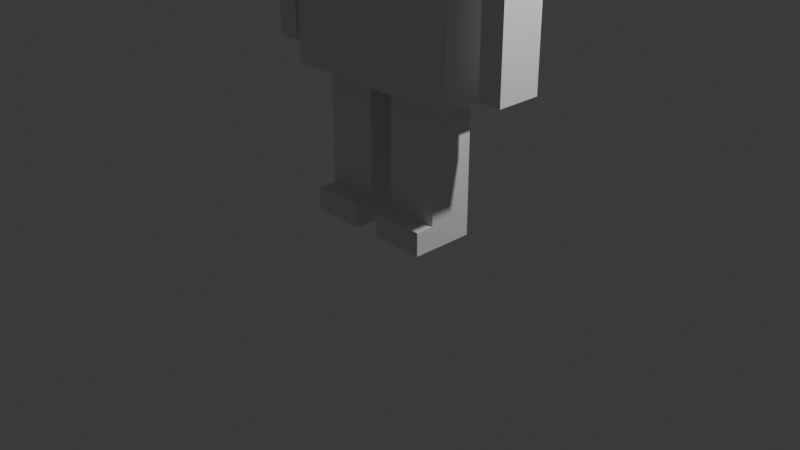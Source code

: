 # Source: DotRobotModelBackup.blend  (saved by Blender 4.0.36; exported with 4.5.12 LTS)
import bpy
from mathutils import Matrix  # noqa: F401  (used for matrix-valued properties, if any)

bpy.ops.wm.read_factory_settings(use_empty=True)
scene = bpy.context.scene
scene.name = 'Scene'

# ---- collections
col_collection = bpy.data.collections.new('Collection'); scene.collection.children.link(col_collection)

# ---- materials (node trees are filled in below, after node groups)
mat_material = bpy.data.materials.new('Material')
mat_material.alpha_threshold = 0.0
mat_material.use_transparent_shadow = False
mat_material.roughness = 0.5
mat_material.line_color = (0.0, 0.0, 0.0, 1.0)

# ---- material node trees
mat_material.use_nodes = True; mat_material.node_tree.nodes.clear()
_N = mat_material.node_tree.nodes; _L = mat_material.node_tree.links
n0 = _N.new('ShaderNodeOutputMaterial'); n0.name = 'Material Output'; n0.location = (300, 300)
n1 = _N.new('ShaderNodeBsdfPrincipled'); n1.name = 'Principled BSDF'; n1.location = (10, 300)
n1.inputs[3].default_value = 1.45
_L.new(n1.outputs[0], n0.inputs[0])
n0.is_active_output = True

# ---- world
world_world = bpy.data.worlds.new('World'); scene.world = world_world
world_world.use_nodes = True; world_world.node_tree.nodes.clear()
_N = world_world.node_tree.nodes; _L = world_world.node_tree.links
n0 = _N.new('ShaderNodeOutputWorld'); n0.name = 'World Output'; n0.location = (300, 300)
n1 = _N.new('ShaderNodeBackground'); n1.name = 'Background'; n1.location = (10, 300)
n1.inputs[0].default_value = (0.05088, 0.05088, 0.05088, 1.0)
_L.new(n1.outputs[0], n0.inputs[0])
n0.is_active_output = True
world_world.color = (0.05088, 0.05088, 0.05088)
world_world.use_sun_shadow = False
world_world.sun_shadow_jitter_overblur = 0.0

# ---- cameras
cam_camera = bpy.data.cameras.new('Camera')
cam_camera.clip_end = 100.0
cam_camera.ortho_scale = 7.314

# ---- lights
light_light = bpy.data.lights.new('Light', 'POINT')
light_light.transmission_factor = 0.0
light_light.use_soft_falloff = False
light_light.energy = 1000.0
light_light.shadow_soft_size = 0.1
light_light.shadow_maximum_resolution = 0.006
light_light.use_absolute_resolution = True

# ---- meshes
me_cube = bpy.data.meshes.new('Cube')
me_cube.from_pydata([(1.0, 0.4, 3.5), (1.0, 0.4, 1.5), (1.0, -0.4, 3.5), (1.0, -0.4, 1.5), (-1.0, 0.4, 3.5), (-1.0, 0.4, 1.5), (-1.0, -0.4, 3.5), (-1.0, -0.4, 1.5), (0.2, -0.16, 3.6), (-0.2, -0.16, 3.6), (0.2, 0.16, 3.6), (-0.2, 0.16, 3.6), (0.2, -0.16, 3.9), (-0.2, -0.16, 3.9), (0.2, 0.16, 3.9), (-0.2, 0.16, 3.9), (0.4, -0.32, 4.0), (-0.4, -0.32, 4.0), (0.4, 0.32, 4.0), (-0.4, 0.32, 4.0), (0.4, -0.32, 4.5), (-0.4, -0.32, 4.5), (0.4, 0.32, 4.5), (-0.4, 0.32, 4.5), (-1.0, 0.24, 1.5), (-1.0, 0.08, 1.5), (-1.0, -0.08, 1.5), (-1.0, -0.24, 1.5), (1.0, 0.24, 3.5), (1.0, 0.08, 3.5), (1.0, -0.08, 3.5), (1.0, -0.24, 3.5), (-1.0, -0.24, 3.5), (-1.0, -0.08, 3.5), (-1.0, 0.08, 3.5), (-1.0, 0.24, 3.5), (1.0, -0.24, 1.5), (1.0, -0.08, 1.5), (1.0, 0.08, 1.5), (1.0, 0.24, 1.5), (0.2, 0.096, 3.6), (0.2, 0.032, 3.6), (0.2, -0.032, 3.6), (0.2, -0.096, 3.6), (-0.2, -0.096, 3.6), (-0.2, -0.032, 3.6), (-0.2, 0.032, 3.6), (-0.2, 0.096, 3.6), (0.2, 0.096, 3.9), (0.2, 0.032, 3.9), (0.2, -0.032, 3.9), (0.2, -0.096, 3.9), (-0.2, -0.096, 3.9), (-0.2, -0.032, 3.9), (-0.2, 0.032, 3.9), (-0.2, 0.096, 3.9), (0.4, 0.192, 4.0), (0.4, 0.064, 4.0), (0.4, -0.064, 4.0), (0.4, -0.192, 4.0), (-0.4, -0.192, 4.0), (-0.4, -0.064, 4.0), (-0.4, 0.064, 4.0), (-0.4, 0.192, 4.0), (0.4, 0.192, 4.5), (0.4, 0.064, 4.5), (0.4, -0.064, 4.5), (0.4, -0.192, 4.5), (-0.4, -0.192, 4.5), (-0.4, -0.064, 4.5), (-0.4, 0.064, 4.5), (-0.4, 0.192, 4.5), (0.7143, 0.4, 1.5), (0.4286, 0.4, 1.5), (0.1429, 0.4, 1.5), (-0.1429, 0.4, 1.5), (-0.4286, 0.4, 1.5), (-0.7143, 0.4, 1.5), (0.7143, -0.4, 3.5), (0.4286, -0.4, 3.5), (0.1429, -0.4, 3.5), (-0.1429, -0.4, 3.5), (-0.4286, -0.4, 3.5), (-0.7143, -0.4, 3.5), (-0.7143, -0.4, 1.5), (-0.4286, -0.4, 1.5), (-0.1429, -0.4, 1.5), (0.1429, -0.4, 1.5), (0.4286, -0.4, 1.5), (0.7143, -0.4, 1.5), (-0.7143, 0.4, 3.5), (-0.4286, 0.4, 3.5), (-0.1429, 0.4, 3.5), (0.1429, 0.4, 3.5), (0.4286, 0.4, 3.5), (0.7143, 0.4, 3.5), (0.1429, -0.16, 3.6), (0.08571, -0.16, 3.6), (0.02857, -0.16, 3.6), (-0.02857, -0.16, 3.6), (-0.08571, -0.16, 3.6), (-0.1429, -0.16, 3.6), (-0.1429, 0.16, 3.6), (-0.08571, 0.16, 3.6), (-0.02857, 0.16, 3.6), (0.02857, 0.16, 3.6), (0.08571, 0.16, 3.6), (0.1429, 0.16, 3.6), (0.1429, -0.16, 3.9), (0.08571, -0.16, 3.9), (0.02857, -0.16, 3.9), (-0.02857, -0.16, 3.9), (-0.08571, -0.16, 3.9), (-0.1429, -0.16, 3.9), (-0.1429, 0.16, 3.9), (-0.08571, 0.16, 3.9), (-0.02857, 0.16, 3.9), (0.02857, 0.16, 3.9), (0.08571, 0.16, 3.9), (0.1429, 0.16, 3.9), (0.2857, -0.32, 4.0), (0.1714, -0.32, 4.0), (0.05714, -0.32, 4.0), (-0.05714, -0.32, 4.0), (-0.1714, -0.32, 4.0), (-0.2857, -0.32, 4.0), (-0.2857, 0.32, 4.0), (-0.1714, 0.32, 4.0), (-0.05714, 0.32, 4.0), (0.05714, 0.32, 4.0), (0.1714, 0.32, 4.0), (0.2857, 0.32, 4.0), (0.2857, -0.32, 4.5), (0.1714, -0.32, 4.5), (0.05714, -0.32, 4.5), (-0.05714, -0.32, 4.5), (-0.1714, -0.32, 4.5), (-0.2857, -0.32, 4.5), (-0.2857, 0.32, 4.5), (-0.1714, 0.32, 4.5), (-0.05714, 0.32, 4.5), (0.05714, 0.32, 4.5), (0.1714, 0.32, 4.5), (0.2857, 0.32, 4.5), (-0.2857, 0.192, 4.5), (-0.1714, 0.192, 4.5), (-0.05714, 0.192, 4.5), (0.05714, 0.192, 4.5), (0.1714, 0.192, 4.5), (0.2857, 0.192, 4.5), (-0.2857, 0.064, 4.5), (-0.1714, 0.064, 4.5), (-0.05714, 0.064, 4.5), (0.05714, 0.064, 4.5), (0.1714, 0.064, 4.5), (0.2857, 0.064, 4.5), (-0.2857, -0.064, 4.5), (-0.1714, -0.064, 4.5), (-0.05714, -0.064, 4.5), (0.05714, -0.064, 4.5), (0.1714, -0.064, 4.5), (0.2857, -0.064, 4.5), (-0.2857, -0.192, 4.5), (-0.1714, -0.192, 4.5), (-0.05714, -0.192, 4.5), (0.05714, -0.192, 4.5), (0.1714, -0.192, 4.5), (0.2857, -0.192, 4.5), (0.7143, 0.24, 1.5), (0.4286, 0.24, 1.5), (0.1429, 0.24, 1.5), (-0.1429, 0.24, 1.5), (-0.4286, 0.24, 1.5), (-0.7143, 0.24, 1.5), (0.7143, 0.08, 1.5), (0.1429, 0.08, 1.5), (-0.1429, 0.08, 1.5), (-0.7143, 0.08, 1.5), (0.7143, -0.08, 1.5), (0.1429, -0.08, 1.5), (-0.1429, -0.08, 1.5), (-0.7143, -0.08, 1.5), (0.7143, -0.24, 1.5), (0.4286, -0.24, 1.5), (0.1429, -0.24, 1.5), (-0.1429, -0.24, 1.5), (-0.4286, -0.24, 1.5), (-0.7143, -0.24, 1.5), (0.7143, 0.24, 0.0), (0.4286, 0.24, 0.0), (0.1429, 0.24, 0.0), (-0.1429, 0.24, 0.0), (-0.4286, 0.24, 0.0), (-0.7143, 0.24, 0.0), (0.7143, 0.08, 0.0), (0.4286, 0.08, 0.0), (0.1429, 0.08, 0.0), (-0.1429, 0.08, 0.0), (-0.4286, 0.08, 0.0), (-0.7143, 0.08, 0.0), (0.7143, -0.08, 0.0), (0.4286, -0.08, 0.0), (0.1429, -0.08, 0.0), (-0.1429, -0.08, 0.0), (-0.4286, -0.08, 0.0), (-0.7143, -0.08, 0.0), (0.7143, -0.24, 0.0), (0.4286, -0.24, 0.0), (0.1429, -0.24, 0.0), (-0.1429, -0.24, 0.0), (-0.4286, -0.24, 0.0), (-0.7143, -0.24, 0.0), (-0.7143, -0.08, 0.25), (-0.7143, -0.08, 0.5), (-0.7143, -0.08, 0.75), (-0.7143, -0.08, 1.0), (-0.7143, -0.08, 1.25), (-0.1429, -0.24, 0.25), (-0.1429, -0.24, 0.5), (-0.1429, -0.24, 0.75), (-0.1429, -0.24, 1.0), (-0.1429, -0.24, 1.25), (-0.4286, -0.24, 1.25), (-0.4286, -0.24, 1.0), (-0.4286, -0.24, 0.75), (-0.4286, -0.24, 0.5), (-0.4286, -0.24, 0.25), (-0.7143, 0.08, 0.25), (-0.7143, 0.08, 0.5), (-0.7143, 0.08, 0.75), (-0.7143, 0.08, 1.0), (-0.7143, 0.08, 1.25), (-0.7143, 0.24, 0.25), (-0.7143, 0.24, 0.5), (-0.7143, 0.24, 0.75), (-0.7143, 0.24, 1.0), (-0.7143, 0.24, 1.25), (-0.4286, 0.24, 0.25), (-0.4286, 0.24, 0.5), (-0.4286, 0.24, 0.75), (-0.4286, 0.24, 1.0), (-0.4286, 0.24, 1.25), (-0.1429, 0.24, 1.25), (-0.1429, 0.24, 1.0), (-0.1429, 0.24, 0.75), (-0.1429, 0.24, 0.5), (-0.1429, 0.24, 0.25), (-0.7143, -0.24, 1.25), (-0.7143, -0.24, 1.0), (-0.7143, -0.24, 0.75), (-0.7143, -0.24, 0.5), (-0.7143, -0.24, 0.25), (-0.1429, 0.08, 1.25), (-0.1429, 0.08, 1.0), (-0.1429, 0.08, 0.75), (-0.1429, 0.08, 0.5), (-0.1429, 0.08, 0.25), (-0.1429, -0.08, 1.25), (-0.1429, -0.08, 1.0), (-0.1429, -0.08, 0.75), (-0.1429, -0.08, 0.5), (-0.1429, -0.08, 0.25), (0.7143, -0.08, 1.25), (0.7143, -0.08, 1.0), (0.7143, -0.08, 0.75), (0.7143, -0.08, 0.5), (0.7143, -0.08, 0.25), (0.1429, -0.24, 0.25), (0.1429, -0.24, 0.5), (0.1429, -0.24, 0.75), (0.1429, -0.24, 1.0), (0.1429, -0.24, 1.25), (0.1429, -0.08, 1.25), (0.1429, -0.08, 1.0), (0.1429, -0.08, 0.75), (0.1429, -0.08, 0.5), (0.1429, -0.08, 0.25), (0.7143, -0.24, 0.25), (0.7143, -0.24, 0.5), (0.7143, -0.24, 0.75), (0.7143, -0.24, 1.0), (0.7143, -0.24, 1.25), (0.4286, -0.24, 1.25), (0.4286, -0.24, 1.0), (0.4286, -0.24, 0.75), (0.4286, -0.24, 0.5), (0.4286, -0.24, 0.25), (0.7143, 0.24, 0.25), (0.7143, 0.24, 0.5), (0.7143, 0.24, 0.75), (0.7143, 0.24, 1.0), (0.7143, 0.24, 1.25), (0.7143, 0.08, 1.25), (0.7143, 0.08, 1.0), (0.7143, 0.08, 0.75), (0.7143, 0.08, 0.5), (0.7143, 0.08, 0.25), (0.4286, 0.24, 0.25), (0.4286, 0.24, 0.5), (0.4286, 0.24, 0.75), (0.4286, 0.24, 1.0), (0.4286, 0.24, 1.25), (0.1429, 0.24, 1.25), (0.1429, 0.24, 1.0), (0.1429, 0.24, 0.75), (0.1429, 0.24, 0.5), (0.1429, 0.24, 0.25), (0.1429, 0.08, 0.25), (0.1429, 0.08, 0.5), (0.1429, 0.08, 0.75), (0.1429, 0.08, 1.0), (0.1429, 0.08, 1.25), (-0.4286, -0.44, 0.25), (-0.4286, -0.44, 0.0), (0.4286, -0.44, 0.25), (0.4286, -0.44, 0.0), (0.7143, -0.44, 0.0), (0.1429, -0.44, 0.0), (-0.1429, -0.44, 0.0), (-0.7143, -0.44, 0.0), (-0.7143, -0.44, 0.25), (-0.1429, -0.44, 0.25), (0.1429, -0.44, 0.25), (0.7143, -0.44, 0.25), (1.0, 0.4, 3.214), (1.0, 0.4, 2.929), (1.0, 0.4, 2.643), (1.0, 0.4, 2.357), (1.0, 0.4, 2.071), (1.0, 0.4, 1.786), (-1.0, -0.4, 1.786), (-1.0, -0.4, 2.071), (-1.0, -0.4, 2.357), (-1.0, -0.4, 2.643), (-1.0, -0.4, 2.929), (-1.0, -0.4, 3.214), (1.0, -0.4, 3.214), (1.0, -0.4, 2.929), (1.0, -0.4, 2.643), (1.0, -0.4, 2.357), (1.0, -0.4, 2.071), (1.0, -0.4, 1.786), (-1.0, 0.4, 3.214), (-1.0, 0.4, 2.929), (-1.0, 0.4, 2.643), (-1.0, 0.4, 2.357), (-1.0, 0.4, 2.071), (-1.0, 0.4, 1.786), (1.0, 0.24, 3.214), (1.0, 0.24, 2.929), (1.0, 0.24, 2.643), (1.0, 0.24, 2.357), (1.0, 0.24, 2.071), (1.0, 0.24, 1.786), (1.0, 0.08, 3.214), (-1.25, 0.24, 2.929), (1.0, 0.08, 2.643), (1.0, 0.08, 2.357), (1.0, 0.08, 2.071), (1.0, 0.08, 1.786), (1.0, -0.08, 3.214), (-1.25, 0.24, 3.214), (1.0, -0.08, 2.643), (1.0, -0.08, 2.357), (1.0, -0.08, 2.071), (1.0, -0.08, 1.786), (1.0, -0.24, 3.214), (1.0, -0.24, 2.929), (1.0, -0.24, 2.643), (1.0, -0.24, 2.357), (1.0, -0.24, 2.071), (1.0, -0.24, 1.786), (-1.0, -0.24, 3.214), (-1.0, -0.24, 2.929), (-1.0, -0.24, 2.643), (-1.0, -0.24, 2.357), (-1.0, -0.24, 2.071), (-1.0, -0.24, 1.786), (-1.0, -0.08, 3.214), (1.5, 0.24, 2.929), (-1.0, -0.08, 2.643), (-1.0, -0.08, 2.357), (-1.0, -0.08, 2.071), (-1.0, -0.08, 1.786), (-1.0, 0.08, 3.214), (1.5, 0.24, 3.214), (-1.0, 0.08, 2.643), (-1.0, 0.08, 2.357), (-1.0, 0.08, 2.071), (-1.0, 0.08, 1.786), (-1.0, 0.24, 3.214), (-1.0, 0.24, 2.929), (-1.0, 0.24, 2.643), (-1.0, 0.24, 2.357), (-1.0, 0.24, 2.071), (-1.0, 0.24, 1.786), (-0.7143, 0.4, 3.214), (-0.7143, 0.4, 2.929), (-0.7143, 0.4, 2.643), (-0.7143, 0.4, 2.357), (-0.7143, 0.4, 2.071), (-0.7143, 0.4, 1.786), (-0.4286, 0.4, 3.214), (-0.4286, 0.4, 2.929), (-0.4286, 0.4, 2.643), (-0.4286, 0.4, 2.357), (-0.4286, 0.4, 2.071), (-0.4286, 0.4, 1.786), (-0.1429, 0.4, 3.214), (-0.1429, 0.4, 2.929), (-0.1429, 0.4, 2.643), (-0.1429, 0.4, 2.357), (-0.1429, 0.4, 2.071), (-0.1429, 0.4, 1.786), (0.1429, 0.4, 3.214), (0.1429, 0.4, 2.929), (0.1429, 0.4, 2.643), (0.1429, 0.4, 2.357), (0.1429, 0.4, 2.071), (0.1429, 0.4, 1.786), (0.4286, 0.4, 3.214), (0.4286, 0.4, 2.929), (0.4286, 0.4, 2.643), (0.4286, 0.4, 2.357), (0.4286, 0.4, 2.071), (0.4286, 0.4, 1.786), (0.7143, 0.4, 3.214), (0.7143, 0.4, 2.929), (0.7143, 0.4, 2.643), (0.7143, 0.4, 2.357), (0.7143, 0.4, 2.071), (0.7143, 0.4, 1.786), (0.7143, -0.4, 3.214), (0.7143, -0.4, 2.929), (0.7143, -0.4, 2.643), (0.7143, -0.4, 2.357), (0.7143, -0.4, 2.071), (0.7143, -0.4, 1.786), (0.4286, -0.4, 3.214), (0.4286, -0.4, 2.929), (0.4286, -0.4, 2.643), (0.4286, -0.4, 2.357), (0.4286, -0.4, 2.071), (0.4286, -0.4, 1.786), (0.1429, -0.4, 3.214), (0.1429, -0.4, 2.929), (0.1429, -0.4, 2.643), (0.1429, -0.4, 2.357), (0.1429, -0.4, 2.071), (0.1429, -0.4, 1.786), (-0.1429, -0.4, 3.214), (-0.1429, -0.4, 2.929), (-0.1429, -0.4, 2.643), (-0.1429, -0.4, 2.357), (-0.1429, -0.4, 2.071), (-0.1429, -0.4, 1.786), (-0.4286, -0.4, 3.214), (-0.4286, -0.4, 2.929), (-0.4286, -0.4, 2.643), (-0.4286, -0.4, 2.357), (-0.4286, -0.4, 2.071), (-0.4286, -0.4, 1.786), (-0.7143, -0.4, 3.214), (-0.7143, -0.4, 2.929), (-0.7143, -0.4, 2.643), (-0.7143, -0.4, 2.357), (-0.7143, -0.4, 2.071), (-0.7143, -0.4, 1.786), (-1.5, -0.24, 3.214), (-1.5, -0.24, 2.929), (-1.5, -0.24, 2.643), (-1.5, -0.08, 3.214), (-1.5, -0.08, 2.929), (-1.5, -0.08, 2.643), (-1.5, 0.08, 3.214), (-1.5, 0.08, 2.929), (-1.5, 0.08, 2.643), (-1.5, 0.24, 3.214), (-1.5, 0.24, 2.929), (-1.5, 0.24, 2.643), (1.5, 0.24, 2.643), (1.5, 0.08, 3.214), (1.5, 0.08, 2.929), (1.5, 0.08, 2.643), (1.5, -0.08, 3.214), (1.5, -0.08, 2.929), (1.5, -0.08, 2.643), (1.5, -0.24, 3.214), (1.5, -0.24, 2.929), (1.5, -0.24, 2.643), (-1.25, -0.08, 3.214), (-1.25, 0.24, 2.643), (-1.25, 0.08, 2.643), (-1.25, -0.24, 2.929), (-1.25, -0.24, 3.214), (-1.25, -0.24, 2.643), (-1.25, 0.08, 3.214), (-1.25, -0.08, 2.643), (1.25, -0.24, 2.929), (1.25, 0.24, 2.643), (1.25, 0.08, 3.214), (1.25, -0.24, 2.643), (1.25, -0.08, 2.643), (1.25, 0.24, 2.929), (1.25, 0.24, 3.214), (1.25, -0.24, 3.214), (1.25, -0.08, 3.214), (1.25, 0.08, 2.643), (-1.25, 0.08, 2.643), (-1.5, 0.08, 2.643), (1.25, -0.08, 2.643), (1.5, -0.08, 2.643), (-1.5, 0.24, 2.643), (-1.5, -0.08, 2.643), (-1.5, -0.24, 2.643), (1.5, -0.24, 2.643), (1.5, 0.08, 2.643), (1.5, 0.24, 2.643), (-1.25, 0.24, 2.643), (-1.25, -0.24, 2.643), (-1.25, -0.08, 2.643), (1.25, 0.24, 2.643), (1.25, -0.24, 2.643), (1.25, 0.08, 2.643), (-1.25, 0.08, 1.643), (-1.5, 0.08, 1.643), (1.25, -0.08, 1.643), (1.5, -0.08, 1.643), (-1.5, 0.24, 1.643), (-1.5, -0.08, 1.643), (-1.5, -0.24, 1.643), (1.5, -0.24, 1.643), (1.5, 0.08, 1.643), (1.5, 0.24, 1.643), (-1.25, 0.24, 1.643), (-1.25, -0.24, 1.643), (-1.25, -0.08, 1.643), (1.25, 0.24, 1.643), (1.25, -0.24, 1.643), (1.25, 0.08, 1.643), (-0.4, 0.32, 4.1), (-0.4, 0.32, 4.2), (-0.4, 0.32, 4.3), (-0.4, 0.32, 4.4), (0.4, 0.32, 4.4), (0.4, 0.32, 4.3), (0.4, 0.32, 4.2), (0.4, 0.32, 4.1), (0.4, -0.32, 4.4), (0.4, -0.32, 4.3), (0.4, -0.32, 4.2), (0.4, -0.32, 4.1), (-0.4, -0.32, 4.1), (-0.4, -0.32, 4.2), (-0.4, -0.32, 4.3), (-0.4, -0.32, 4.4), (-0.4, 0.192, 4.1), (-0.4, 0.192, 4.2), (-0.4, 0.192, 4.3), (-0.4, 0.192, 4.4), (-0.4, 0.064, 4.1), (-0.4, 0.064, 4.2), (-0.4, 0.064, 4.3), (-0.4, 0.064, 4.4), (-0.4, -0.064, 4.1), (-0.4, -0.064, 4.2), (-0.4, -0.064, 4.3), (-0.4, -0.064, 4.4), (-0.4, -0.192, 4.1), (-0.4, -0.192, 4.2), (-0.4, -0.192, 4.3), (-0.4, -0.192, 4.4), (0.4, -0.192, 4.1), (0.4, -0.192, 4.2), (0.4, -0.192, 4.3), (0.4, -0.192, 4.4), (0.4, -0.064, 4.1), (0.4, -0.064, 4.2), (0.4, -0.064, 4.3), (0.4, -0.064, 4.4), (0.4, 0.064, 4.1), (0.4, 0.064, 4.2), (0.4, 0.064, 4.3), (0.4, 0.064, 4.4), (0.4, 0.192, 4.1), (0.4, 0.192, 4.2), (0.4, 0.192, 4.3), (0.4, 0.192, 4.4), (-0.2857, -0.32, 4.1), (-0.2857, -0.32, 4.2), (-0.2857, -0.32, 4.3), (-0.2857, -0.32, 4.4), (-0.1714, -0.32, 4.1), (-0.1714, -0.32, 4.2), (-0.2857, -0.07, 4.3), (-0.1714, -0.32, 4.4), (-0.05714, -0.32, 4.1), (-0.05714, -0.32, 4.2), (-0.05714, -0.32, 4.3), (-0.05714, -0.32, 4.4), (0.05714, -0.32, 4.1), (0.05714, -0.32, 4.2), (0.05714, -0.32, 4.3), (0.05714, -0.32, 4.4), (0.1714, -0.32, 4.1), (0.1714, -0.32, 4.2), (-0.2857, -0.07, 4.2), (0.1714, -0.32, 4.4), (0.2857, -0.32, 4.1), (0.2857, -0.32, 4.2), (0.2857, -0.32, 4.3), (0.2857, -0.32, 4.4), (0.2857, 0.32, 4.1), (0.2857, 0.32, 4.2), (0.2857, 0.32, 4.3), (0.2857, 0.32, 4.4), (0.1714, 0.32, 4.1), (0.1714, 0.32, 4.2), (0.1714, 0.32, 4.3), (0.1714, 0.32, 4.4), (0.05714, 0.32, 4.1), (0.05714, 0.32, 4.2), (0.05714, 0.32, 4.3), (0.05714, 0.32, 4.4), (-0.05714, 0.32, 4.1), (-0.05714, 0.32, 4.2), (-0.05714, 0.32, 4.3), (-0.05714, 0.32, 4.4), (-0.1714, 0.32, 4.1), (-0.1714, 0.32, 4.2), (-0.1714, 0.32, 4.3), (-0.1714, 0.32, 4.4), (-0.2857, 0.32, 4.1), (-0.2857, 0.32, 4.2), (-0.2857, 0.32, 4.3), (-0.2857, 0.32, 4.4), (-0.2857, -0.32, 4.2), (-0.2857, -0.32, 4.3), (-0.2857, -0.32, 4.4), (-0.1714, -0.32, 4.2), (-0.1714, -0.32, 4.4), (-0.05714, -0.32, 4.2), (-0.05714, -0.32, 4.3), (-0.05714, -0.32, 4.4), (0.05714, -0.32, 4.2), (0.05714, -0.32, 4.3), (0.05714, -0.32, 4.4), (0.1714, -0.32, 4.2), (0.1714, -0.32, 4.4), (0.2857, -0.32, 4.2), (0.2857, -0.32, 4.3), (0.2857, -0.32, 4.4), (-0.2857, -0.07, 4.4), (-0.1714, -0.07, 4.2), (-0.1714, -0.07, 4.3), (-0.1714, -0.07, 4.4), (-0.05714, -0.07, 4.2), (-0.05714, -0.07, 4.3), (-0.05714, -0.07, 4.4), (0.05714, -0.07, 4.2), (0.05714, -0.07, 4.3), (0.05714, -0.07, 4.4), (0.1714, -0.07, 4.2), (0.1714, -0.07, 4.3), (0.1714, -0.07, 4.4), (0.2857, -0.07, 4.2), (0.2857, -0.07, 4.3), (0.2857, -0.07, 4.4)], [], [(32, 6, 9, 44), (462, 83, 6, 335), (390, 35, 4, 342), (182, 36, 3, 89), (366, 31, 2, 336), (426, 95, 0, 324), (102, 11, 15, 114), (28, 0, 10, 40), (90, 4, 11, 102), (78, 2, 8, 96), (52, 13, 17, 60), (40, 10, 14, 48), (44, 9, 13, 52), (96, 8, 12, 108), (635, 543, 23, 138), (108, 12, 16, 120), (114, 15, 19, 126), (48, 14, 18, 56), (162, 68, 21, 137), (587, 544, 22, 64), (571, 555, 21, 68), (611, 548, 20, 132), (543, 559, 71, 23), (559, 563, 70, 71), (563, 567, 69, 70), (567, 571, 68, 69), (548, 575, 67, 20), (575, 579, 66, 67), (579, 583, 65, 66), (583, 587, 64, 65), (138, 23, 71, 144), (144, 71, 70, 150), (150, 70, 69, 156), (156, 69, 68, 162), (12, 51, 59, 16), (51, 50, 58, 59), (50, 49, 57, 58), (49, 48, 56, 57), (11, 47, 55, 15), (47, 46, 54, 55), (46, 45, 53, 54), (45, 44, 52, 53), (8, 43, 51, 12), (43, 42, 50, 51), (42, 41, 49, 50), (41, 40, 48, 49), (15, 55, 63, 19), (55, 54, 62, 63), (54, 53, 61, 62), (53, 52, 60, 61), (2, 31, 43, 8), (31, 30, 42, 43), (30, 29, 41, 42), (29, 28, 40, 41), (324, 0, 28, 348), (348, 28, 29, 354), (354, 29, 30, 360), (360, 30, 31, 366), (72, 1, 39, 168), (168, 39, 38, 174), (174, 38, 37, 178), (178, 37, 36, 182), (335, 6, 32, 372), (372, 32, 33, 378), (378, 33, 34, 384), (384, 34, 35, 390), (4, 35, 47, 11), (35, 34, 46, 47), (34, 33, 45, 46), (33, 32, 44, 45), (26, 181, 187, 27), (209, 217, 321, 318), (212, 227, 199, 205), (180, 179, 184, 185), (210, 209, 318, 313), (266, 277, 206, 200), (25, 177, 181, 26), (227, 232, 193, 199), (296, 266, 200, 194), (176, 175, 179, 180), (251, 211, 319, 320), (232, 237, 192, 193), (24, 173, 177, 25), (267, 276, 202, 208), (217, 226, 312, 321), (171, 170, 175, 176), (237, 246, 191, 192), (287, 296, 194, 188), (5, 77, 173, 24), (77, 76, 172, 173), (76, 75, 171, 172), (75, 74, 170, 171), (74, 73, 169, 170), (73, 72, 168, 169), (66, 161, 167, 67), (161, 160, 166, 167), (160, 159, 165, 166), (159, 158, 164, 165), (158, 157, 163, 164), (157, 156, 162, 163), (65, 155, 161, 66), (155, 154, 160, 161), (154, 153, 159, 160), (153, 152, 158, 159), (152, 151, 157, 158), (151, 150, 156, 157), (64, 149, 155, 65), (149, 148, 154, 155), (148, 147, 153, 154), (147, 146, 152, 153), (146, 145, 151, 152), (145, 144, 150, 151), (22, 143, 149, 64), (143, 142, 148, 149), (142, 141, 147, 148), (141, 140, 146, 147), (140, 139, 145, 146), (139, 138, 144, 145), (555, 591, 137, 21), (591, 595, 136, 137), (595, 599, 135, 136), (599, 603, 134, 135), (603, 607, 133, 134), (607, 611, 132, 133), (67, 167, 132, 20), (167, 166, 133, 132), (166, 165, 134, 133), (165, 164, 135, 134), (164, 163, 136, 135), (163, 162, 137, 136), (14, 119, 131, 18), (119, 118, 130, 131), (118, 117, 129, 130), (117, 116, 128, 129), (116, 115, 127, 128), (115, 114, 126, 127), (13, 113, 125, 17), (113, 112, 124, 125), (112, 111, 123, 124), (111, 110, 122, 123), (110, 109, 121, 122), (109, 108, 120, 121), (544, 615, 143, 22), (615, 619, 142, 143), (619, 623, 141, 142), (623, 627, 140, 141), (627, 631, 139, 140), (631, 635, 138, 139), (9, 101, 113, 13), (101, 100, 112, 113), (100, 99, 111, 112), (99, 98, 110, 111), (98, 97, 109, 110), (97, 96, 108, 109), (6, 83, 101, 9), (83, 82, 100, 101), (82, 81, 99, 100), (81, 80, 98, 99), (80, 79, 97, 98), (79, 78, 96, 97), (0, 95, 107, 10), (95, 94, 106, 107), (94, 93, 105, 106), (93, 92, 104, 105), (92, 91, 103, 104), (91, 90, 102, 103), (10, 107, 119, 14), (107, 106, 118, 119), (106, 105, 117, 118), (105, 104, 116, 117), (104, 103, 115, 116), (103, 102, 114, 115), (342, 4, 90, 396), (396, 90, 91, 402), (402, 91, 92, 408), (408, 92, 93, 414), (414, 93, 94, 420), (420, 94, 95, 426), (27, 187, 84, 7), (187, 186, 85, 84), (186, 185, 86, 85), (185, 184, 87, 86), (184, 183, 88, 87), (183, 182, 89, 88), (336, 2, 78, 432), (432, 78, 79, 438), (438, 79, 80, 444), (444, 80, 81, 450), (450, 81, 82, 456), (456, 82, 83, 462), (205, 204, 210, 211), (204, 203, 209, 210), (202, 201, 207, 208), (201, 200, 206, 207), (199, 198, 204, 205), (198, 197, 203, 204), (196, 195, 201, 202), (195, 194, 200, 201), (193, 192, 198, 199), (192, 191, 197, 198), (190, 189, 195, 196), (189, 188, 194, 195), (246, 256, 197, 191), (297, 287, 188, 189), (251, 212, 205, 211), (307, 306, 190, 196), (306, 297, 189, 190), (256, 261, 203, 197), (276, 307, 196, 202), (261, 217, 209, 203), (180, 185, 221, 257), (257, 221, 220, 258), (258, 220, 219, 259), (259, 219, 218, 260), (260, 218, 217, 261), (176, 180, 257, 252), (252, 257, 258, 253), (253, 258, 259, 254), (254, 259, 260, 255), (255, 260, 261, 256), (187, 181, 216, 247), (247, 216, 215, 248), (248, 215, 214, 249), (249, 214, 213, 250), (250, 213, 212, 251), (171, 176, 252, 242), (242, 252, 253, 243), (243, 253, 254, 244), (244, 254, 255, 245), (245, 255, 256, 246), (172, 171, 242, 241), (241, 242, 243, 240), (240, 243, 244, 239), (239, 244, 245, 238), (238, 245, 246, 237), (173, 172, 241, 236), (236, 241, 240, 235), (235, 240, 239, 234), (234, 239, 238, 233), (233, 238, 237, 232), (177, 173, 236, 231), (231, 236, 235, 230), (230, 235, 234, 229), (229, 234, 233, 228), (228, 233, 232, 227), (185, 186, 222, 221), (221, 222, 223, 220), (220, 223, 224, 219), (219, 224, 225, 218), (218, 225, 226, 217), (181, 177, 231, 216), (216, 231, 230, 215), (215, 230, 229, 214), (214, 229, 228, 213), (213, 228, 227, 212), (186, 187, 247, 222), (222, 247, 248, 223), (223, 248, 249, 224), (224, 249, 250, 225), (225, 250, 251, 226), (179, 175, 311, 272), (272, 311, 310, 273), (273, 310, 309, 274), (274, 309, 308, 275), (275, 308, 307, 276), (170, 169, 301, 302), (302, 301, 300, 303), (303, 300, 299, 304), (304, 299, 298, 305), (305, 298, 297, 306), (175, 170, 302, 311), (311, 302, 303, 310), (310, 303, 304, 309), (309, 304, 305, 308), (308, 305, 306, 307), (169, 168, 291, 301), (301, 291, 290, 300), (300, 290, 289, 299), (299, 289, 288, 298), (298, 288, 287, 297), (168, 174, 292, 291), (291, 292, 293, 290), (290, 293, 294, 289), (289, 294, 295, 288), (288, 295, 296, 287), (182, 183, 282, 281), (281, 282, 283, 280), (280, 283, 284, 279), (279, 284, 285, 278), (278, 285, 286, 277), (184, 179, 272, 271), (271, 272, 273, 270), (270, 273, 274, 269), (269, 274, 275, 268), (268, 275, 276, 267), (183, 184, 271, 282), (282, 271, 270, 283), (283, 270, 269, 284), (284, 269, 268, 285), (285, 268, 267, 286), (174, 178, 262, 292), (292, 262, 263, 293), (293, 263, 264, 294), (294, 264, 265, 295), (295, 265, 266, 296), (178, 182, 281, 262), (262, 281, 280, 263), (263, 280, 279, 264), (264, 279, 278, 265), (265, 278, 277, 266), (312, 320, 319, 313), (321, 312, 313, 318), (314, 322, 317, 315), (323, 314, 315, 316), (286, 267, 322, 314), (277, 286, 314, 323), (211, 210, 313, 319), (207, 206, 316, 315), (206, 277, 323, 316), (267, 208, 317, 322), (208, 207, 315, 317), (226, 251, 320, 312), (85, 461, 467, 84), (461, 460, 466, 467), (460, 459, 465, 466), (459, 458, 464, 465), (458, 457, 463, 464), (457, 456, 462, 463), (86, 455, 461, 85), (455, 454, 460, 461), (454, 453, 459, 460), (453, 452, 458, 459), (452, 451, 457, 458), (451, 450, 456, 457), (87, 449, 455, 86), (449, 448, 454, 455), (448, 447, 453, 454), (447, 446, 452, 453), (446, 445, 451, 452), (445, 444, 450, 451), (88, 443, 449, 87), (443, 442, 448, 449), (442, 441, 447, 448), (441, 440, 446, 447), (440, 439, 445, 446), (439, 438, 444, 445), (89, 437, 443, 88), (437, 436, 442, 443), (436, 435, 441, 442), (435, 434, 440, 441), (434, 433, 439, 440), (433, 432, 438, 439), (3, 341, 437, 89), (341, 340, 436, 437), (340, 339, 435, 436), (339, 338, 434, 435), (338, 337, 433, 434), (337, 336, 432, 433), (73, 425, 431, 72), (425, 424, 430, 431), (424, 423, 429, 430), (423, 422, 428, 429), (422, 421, 427, 428), (421, 420, 426, 427), (74, 419, 425, 73), (419, 418, 424, 425), (418, 417, 423, 424), (417, 416, 422, 423), (416, 415, 421, 422), (415, 414, 420, 421), (75, 413, 419, 74), (413, 412, 418, 419), (412, 411, 417, 418), (411, 410, 416, 417), (410, 409, 415, 416), (409, 408, 414, 415), (76, 407, 413, 75), (407, 406, 412, 413), (406, 405, 411, 412), (405, 404, 410, 411), (404, 403, 409, 410), (403, 402, 408, 409), (77, 401, 407, 76), (401, 400, 406, 407), (400, 399, 405, 406), (399, 398, 404, 405), (398, 397, 403, 404), (397, 396, 402, 403), (5, 347, 401, 77), (347, 346, 400, 401), (346, 345, 399, 400), (345, 344, 398, 399), (344, 343, 397, 398), (343, 342, 396, 397), (25, 389, 395, 24), (389, 388, 394, 395), (388, 387, 393, 394), (387, 386, 392, 393), (490, 496, 474, 471), (495, 493, 469, 470), (26, 383, 389, 25), (383, 382, 388, 389), (382, 381, 387, 388), (381, 380, 386, 387), (361, 355, 478, 477), (494, 490, 471, 468), (27, 377, 383, 26), (377, 376, 382, 383), (376, 375, 381, 382), (375, 374, 380, 381), (473, 476, 509, 513), (493, 494, 468, 469), (7, 330, 377, 27), (330, 331, 376, 377), (331, 332, 375, 376), (332, 333, 374, 375), (333, 334, 373, 374), (334, 335, 372, 373), (37, 365, 371, 36), (365, 364, 370, 371), (364, 363, 369, 370), (363, 362, 368, 369), (500, 506, 484, 481), (505, 498, 488, 487), (38, 359, 365, 37), (359, 358, 364, 365), (358, 357, 363, 364), (357, 356, 362, 363), (499, 503, 379, 480), (504, 500, 481, 385), (39, 353, 359, 38), (353, 352, 358, 359), (352, 351, 357, 358), (351, 350, 356, 357), (502, 507, 523, 510), (503, 504, 385, 379), (1, 329, 353, 39), (329, 328, 352, 353), (328, 327, 351, 352), (327, 326, 350, 351), (326, 325, 349, 350), (325, 324, 348, 349), (72, 431, 329, 1), (431, 430, 328, 329), (430, 429, 327, 328), (429, 428, 326, 327), (428, 427, 325, 326), (427, 426, 324, 325), (36, 371, 341, 3), (371, 370, 340, 341), (370, 369, 339, 340), (369, 368, 338, 339), (368, 367, 337, 338), (367, 366, 336, 337), (24, 395, 347, 5), (395, 394, 346, 347), (394, 393, 345, 346), (393, 392, 344, 345), (392, 391, 343, 344), (391, 390, 342, 343), (84, 467, 330, 7), (467, 466, 331, 330), (466, 465, 332, 331), (465, 464, 333, 332), (464, 463, 334, 333), (463, 462, 335, 334), (476, 475, 478, 479), (475, 474, 477, 478), (473, 472, 475, 476), (472, 471, 474, 475), (470, 469, 472, 473), (469, 468, 471, 472), (491, 492, 508, 518), (496, 361, 477, 474), (355, 491, 479, 478), (495, 470, 514, 519), (486, 485, 488, 489), (485, 484, 487, 488), (483, 482, 485, 486), (482, 481, 484, 485), (480, 379, 482, 483), (379, 385, 481, 482), (498, 501, 489, 488), (499, 480, 517, 521), (506, 505, 487, 484), (483, 486, 511, 516), (386, 380, 497, 492), (391, 392, 491, 355), (384, 390, 361, 496), (380, 374, 495, 497), (373, 372, 494, 493), (392, 386, 492, 491), (372, 378, 490, 494), (390, 391, 355, 361), (374, 373, 493, 495), (378, 384, 496, 490), (362, 356, 507, 502), (360, 366, 505, 506), (356, 350, 499, 507), (367, 368, 501, 498), (349, 348, 504, 503), (368, 362, 502, 501), (348, 354, 500, 504), (350, 349, 503, 499), (366, 367, 498, 505), (354, 360, 506, 500), (520, 519, 535, 536), (522, 510, 526, 538), (514, 513, 529, 530), (508, 520, 536, 524), (523, 521, 537, 539), (513, 509, 525, 529), (489, 501, 522, 515), (480, 483, 516, 517), (507, 499, 521, 523), (492, 497, 520, 508), (486, 489, 515, 511), (479, 491, 518, 512), (470, 473, 513, 514), (476, 479, 512, 509), (501, 502, 510, 522), (497, 495, 519, 520), (534, 524, 525, 528), (538, 526, 527, 531), (536, 535, 530, 529), (524, 536, 529, 525), (539, 537, 533, 532), (526, 539, 532, 527), (511, 515, 531, 527), (518, 508, 524, 534), (516, 511, 527, 532), (521, 517, 533, 537), (517, 516, 532, 533), (515, 522, 538, 531), (512, 518, 534, 528), (519, 514, 530, 535), (509, 512, 528, 525), (510, 523, 539, 526), (127, 126, 632, 628), (628, 632, 633, 629), (629, 633, 634, 630), (630, 634, 635, 631), (128, 127, 628, 624), (624, 628, 629, 625), (625, 629, 630, 626), (626, 630, 631, 627), (129, 128, 624, 620), (620, 624, 625, 621), (621, 625, 626, 622), (622, 626, 627, 623), (130, 129, 620, 616), (616, 620, 621, 617), (617, 621, 622, 618), (618, 622, 623, 619), (131, 130, 616, 612), (612, 616, 617, 613), (613, 617, 618, 614), (614, 618, 619, 615), (18, 131, 612, 547), (547, 612, 613, 546), (546, 613, 614, 545), (545, 614, 615, 544), (121, 120, 608, 604), (604, 608, 609, 605), (591, 590, 637, 638), (597, 598, 642, 641), (122, 121, 604, 600), (600, 604, 605, 601), (595, 591, 638, 640), (590, 589, 636, 637), (123, 122, 600, 596), (596, 600, 601, 597), (597, 601, 602, 598), (598, 602, 603, 599), (124, 123, 596, 592), (592, 596, 597, 593), (611, 607, 648, 651), (610, 611, 651, 650), (125, 124, 592, 588), (588, 592, 593, 589), (603, 602, 645, 646), (589, 593, 639, 636), (17, 125, 588, 552), (552, 588, 589, 553), (553, 589, 590, 554), (554, 590, 591, 555), (57, 56, 584, 580), (580, 584, 585, 581), (581, 585, 586, 582), (582, 586, 587, 583), (58, 57, 580, 576), (576, 580, 581, 577), (577, 581, 582, 578), (578, 582, 583, 579), (59, 58, 576, 572), (572, 576, 577, 573), (573, 577, 578, 574), (574, 578, 579, 575), (16, 59, 572, 551), (551, 572, 573, 550), (550, 573, 574, 549), (549, 574, 575, 548), (61, 60, 568, 564), (564, 568, 569, 565), (565, 569, 570, 566), (566, 570, 571, 567), (62, 61, 564, 560), (560, 564, 565, 561), (561, 565, 566, 562), (562, 566, 567, 563), (63, 62, 560, 556), (556, 560, 561, 557), (557, 561, 562, 558), (558, 562, 563, 559), (19, 63, 556, 540), (540, 556, 557, 541), (541, 557, 558, 542), (542, 558, 559, 543), (120, 16, 551, 608), (608, 551, 550, 609), (609, 550, 549, 610), (610, 549, 548, 611), (60, 17, 552, 568), (568, 552, 553, 569), (569, 553, 554, 570), (570, 554, 555, 571), (56, 18, 547, 584), (584, 547, 546, 585), (585, 546, 545, 586), (586, 545, 544, 587), (126, 19, 540, 632), (632, 540, 541, 633), (633, 541, 542, 634), (634, 542, 543, 635), (637, 636, 606, 594), (646, 645, 660, 661), (651, 648, 664, 667), (636, 639, 653, 606), (645, 644, 659, 660), (643, 640, 655, 658), (642, 643, 658, 657), (647, 649, 665, 662), (601, 605, 647, 644), (598, 599, 643, 642), (593, 597, 641, 639), (607, 603, 646, 648), (599, 595, 640, 643), (605, 609, 649, 647), (602, 601, 644, 645), (609, 610, 650, 649), (662, 665, 666, 663), (663, 666, 667, 664), (659, 662, 663, 660), (660, 663, 664, 661), (653, 656, 657, 654), (654, 657, 658, 655), (606, 653, 654, 594), (594, 654, 655, 652), (644, 647, 662, 659), (640, 638, 652, 655), (638, 637, 594, 652), (648, 646, 661, 664), (649, 650, 666, 665), (639, 641, 656, 653), (650, 651, 667, 666), (641, 642, 657, 656)])
_uv = me_cube.uv_layers.new(name='UVMap')
_uv.uv.foreach_set('vector', [0.625, 0.05, 0.625, 0.0, 0.625, 0.0, 0.625, 0.05, 0.5893, 0.9643, 0.625, 0.9643, 0.625, 1.0, 0.5893, 1.0, 0.5893, 0.2, 0.625, 0.2, 0.625, 0.25, 0.5893, 0.25, 0.3393, 0.7, 0.375, 0.7, 0.375, 0.75, 0.3393, 0.75, 0.5893, 0.7, 0.625, 0.7, 0.625, 0.75, 0.5893, 0.75, 0.5893, 0.4643, 0.625, 0.4643, 0.625, 0.5, 0.5893, 0.5, 0.625, 0.2857, 0.625, 0.25, 0.625, 0.25, 0.625, 0.2857, 0.625, 0.55, 0.625, 0.5, 0.625, 0.5, 0.625, 0.55, 0.625, 0.2857, 0.625, 0.25, 0.625, 0.25, 0.625, 0.2857, 0.625, 0.7857, 0.625, 0.75, 0.625, 0.75, 0.625, 0.7857, 0.625, 0.05, 0.625, 0.0, 0.625, 0.0, 0.625, 0.05, 0.625, 0.55, 0.625, 0.5, 0.625, 0.5, 0.625, 0.55, 0.625, 0.05, 0.625, 0.0, 0.625, 0.0, 0.625, 0.05, 0.625, 0.7857, 0.625, 0.75, 0.625, 0.75, 0.625, 0.7857, 0.625, 0.2857, 0.625, 0.25, 0.625, 0.25, 0.625, 0.2857, 0.625, 0.7857, 0.625, 0.75, 0.625, 0.75, 0.625, 0.7857, 0.625, 0.2857, 0.625, 0.25, 0.625, 0.25, 0.625, 0.2857, 0.625, 0.55, 0.625, 0.5, 0.625, 0.5, 0.625, 0.55, 0.8393, 0.7, 0.875, 0.7, 0.875, 0.75, 0.8393, 0.75, 0.625, 0.55, 0.625, 0.5, 0.625, 0.5, 0.625, 0.55, 0.625, 0.05, 0.625, 0.0, 0.625, 0.0, 0.625, 0.05, 0.625, 0.7857, 0.625, 0.75, 0.625, 0.75, 0.625, 0.7857, 0.625, 0.25, 0.625, 0.2, 0.625, 0.2, 0.625, 0.25, 0.625, 0.2, 0.625, 0.15, 0.625, 0.15, 0.625, 0.2, 0.625, 0.15, 0.625, 0.1, 0.625, 0.1, 0.625, 0.15, 0.625, 0.1, 0.625, 0.05, 0.625, 0.05, 0.625, 0.1, 0.625, 0.75, 0.625, 0.7, 0.625, 0.7, 0.625, 0.75, 0.625, 0.7, 0.625, 0.65, 0.625, 0.65, 0.625, 0.7, 0.625, 0.65, 0.625, 0.6, 0.625, 0.6, 0.625, 0.65, 0.625, 0.6, 0.625, 0.55, 0.625, 0.55, 0.625, 0.6, 0.8393, 0.5, 0.875, 0.5, 0.875, 0.55, 0.8393, 0.55, 0.8393, 0.55, 0.875, 0.55, 0.875, 0.6, 0.8393, 0.6, 0.8393, 0.6, 0.875, 0.6, 0.875, 0.65, 0.8393, 0.65, 0.8393, 0.65, 0.875, 0.65, 0.875, 0.7, 0.8393, 0.7, 0.625, 0.75, 0.625, 0.7, 0.625, 0.7, 0.625, 0.75, 0.625, 0.7, 0.625, 0.65, 0.625, 0.65, 0.625, 0.7, 0.625, 0.65, 0.625, 0.6, 0.625, 0.6, 0.625, 0.65, 0.625, 0.6, 0.625, 0.55, 0.625, 0.55, 0.625, 0.6, 0.625, 0.25, 0.625, 0.2, 0.625, 0.2, 0.625, 0.25, 0.625, 0.2, 0.625, 0.15, 0.625, 0.15, 0.625, 0.2, 0.625, 0.15, 0.625, 0.1, 0.625, 0.1, 0.625, 0.15, 0.625, 0.1, 0.625, 0.05, 0.625, 0.05, 0.625, 0.1, 0.625, 0.75, 0.625, 0.7, 0.625, 0.7, 0.625, 0.75, 0.625, 0.7, 0.625, 0.65, 0.625, 0.65, 0.625, 0.7, 0.625, 0.65, 0.625, 0.6, 0.625, 0.6, 0.625, 0.65, 0.625, 0.6, 0.625, 0.55, 0.625, 0.55, 0.625, 0.6, 0.625, 0.25, 0.625, 0.2, 0.625, 0.2, 0.625, 0.25, 0.625, 0.2, 0.625, 0.15, 0.625, 0.15, 0.625, 0.2, 0.625, 0.15, 0.625, 0.1, 0.625, 0.1, 0.625, 0.15, 0.625, 0.1, 0.625, 0.05, 0.625, 0.05, 0.625, 0.1, 0.625, 0.75, 0.625, 0.7, 0.625, 0.7, 0.625, 0.75, 0.625, 0.7, 0.625, 0.65, 0.625, 0.65, 0.625, 0.7, 0.625, 0.65, 0.625, 0.6, 0.625, 0.6, 0.625, 0.65, 0.625, 0.6, 0.625, 0.55, 0.625, 0.55, 0.625, 0.6, 0.5893, 0.5, 0.625, 0.5, 0.625, 0.55, 0.5893, 0.55, 0.5893, 0.55, 0.625, 0.55, 0.625, 0.6, 0.5893, 0.6, 0.5893, 0.6, 0.625, 0.6, 0.625, 0.65, 0.5893, 0.65, 0.5893, 0.65, 0.625, 0.65, 0.625, 0.7, 0.5893, 0.7, 0.3393, 0.5, 0.375, 0.5, 0.375, 0.55, 0.3393, 0.55, 0.3393, 0.55, 0.375, 0.55, 0.375, 0.6, 0.3393, 0.6, 0.3393, 0.6, 0.375, 0.6, 0.375, 0.65, 0.3393, 0.65, 0.3393, 0.65, 0.375, 0.65, 0.375, 0.7, 0.3393, 0.7, 0.5893, 0.0, 0.625, 0.0, 0.625, 0.05, 0.5893, 0.05, 0.5893, 0.05, 0.625, 0.05, 0.625, 0.1, 0.5893, 0.1, 0.5893, 0.1, 0.625, 0.1, 0.625, 0.15, 0.5893, 0.15, 0.5893, 0.15, 0.625, 0.15, 0.625, 0.2, 0.5893, 0.2, 0.625, 0.25, 0.625, 0.2, 0.625, 0.2, 0.625, 0.25, 0.625, 0.2, 0.625, 0.15, 0.625, 0.15, 0.625, 0.2, 0.625, 0.15, 0.625, 0.1, 0.625, 0.1, 0.625, 0.15, 0.625, 0.1, 0.625, 0.05, 0.625, 0.05, 0.625, 0.1, 0.125, 0.65, 0.1607, 0.65, 0.1607, 0.7, 0.125, 0.7, 0.2321, 0.7, 0.2321, 0.7, 0.2321, 0.7, 0.2321, 0.7, 0.1607, 0.65, 0.1607, 0.6, 0.1607, 0.6, 0.1607, 0.65, 0.2321, 0.65, 0.2679, 0.65, 0.2679, 0.7, 0.2321, 0.7, 0.1964, 0.7, 0.2321, 0.7, 0.2321, 0.7, 0.1964, 0.7, 0.3393, 0.65, 0.3393, 0.7, 0.3393, 0.7, 0.3393, 0.65, 0.125, 0.6, 0.1607, 0.6, 0.1607, 0.65, 0.125, 0.65, 0.1607, 0.6, 0.1607, 0.55, 0.1607, 0.55, 0.1607, 0.6, 0.3393, 0.6, 0.3393, 0.65, 0.3393, 0.65, 0.3393, 0.6, 0.2321, 0.6, 0.2679, 0.6, 0.2679, 0.65, 0.2321, 0.65, 0.1607, 0.7, 0.1607, 0.7, 0.1607, 0.7, 0.1607, 0.7, 0.1607, 0.55, 0.1964, 0.55, 0.1964, 0.55, 0.1607, 0.55, 0.125, 0.55, 0.1607, 0.55, 0.1607, 0.6, 0.125, 0.6, 0.2679, 0.7, 0.2679, 0.65, 0.2679, 0.65, 0.2679, 0.7, 0.2321, 0.7, 0.1964, 0.7, 0.1964, 0.7, 0.2321, 0.7, 0.2321, 0.55, 0.2679, 0.55, 0.2679, 0.6, 0.2321, 0.6, 0.1964, 0.55, 0.2321, 0.55, 0.2321, 0.55, 0.1964, 0.55, 0.3393, 0.55, 0.3393, 0.6, 0.3393, 0.6, 0.3393, 0.55, 0.125, 0.5, 0.1607, 0.5, 0.1607, 0.55, 0.125, 0.55, 0.1607, 0.5, 0.1964, 0.5, 0.1964, 0.55, 0.1607, 0.55, 0.1964, 0.5, 0.2321, 0.5, 0.2321, 0.55, 0.1964, 0.55, 0.2321, 0.5, 0.2679, 0.5, 0.2679, 0.55, 0.2321, 0.55, 0.2679, 0.5, 0.3036, 0.5, 0.3036, 0.55, 0.2679, 0.55, 0.3036, 0.5, 0.3393, 0.5, 0.3393, 0.55, 0.3036, 0.55, 0.625, 0.65, 0.6607, 0.65, 0.6607, 0.7, 0.625, 0.7, 0.6607, 0.65, 0.6964, 0.65, 0.6964, 0.7, 0.6607, 0.7, 0.6964, 0.65, 0.7321, 0.65, 0.7321, 0.7, 0.6964, 0.7, 0.7321, 0.65, 0.7679, 0.65, 0.7679, 0.7, 0.7321, 0.7, 0.7679, 0.65, 0.8036, 0.65, 0.8036, 0.7, 0.7679, 0.7, 0.8036, 0.65, 0.8393, 0.65, 0.8393, 0.7, 0.8036, 0.7, 0.625, 0.6, 0.6607, 0.6, 0.6607, 0.65, 0.625, 0.65, 0.6607, 0.6, 0.6964, 0.6, 0.6964, 0.65, 0.6607, 0.65, 0.6964, 0.6, 0.7321, 0.6, 0.7321, 0.65, 0.6964, 0.65, 0.7321, 0.6, 0.7679, 0.6, 0.7679, 0.65, 0.7321, 0.65, 0.7679, 0.6, 0.8036, 0.6, 0.8036, 0.65, 0.7679, 0.65, 0.8036, 0.6, 0.8393, 0.6, 0.8393, 0.65, 0.8036, 0.65, 0.625, 0.55, 0.6607, 0.55, 0.6607, 0.6, 0.625, 0.6, 0.6607, 0.55, 0.6964, 0.55, 0.6964, 0.6, 0.6607, 0.6, 0.6964, 0.55, 0.7321, 0.55, 0.7321, 0.6, 0.6964, 0.6, 0.7321, 0.55, 0.7679, 0.55, 0.7679, 0.6, 0.7321, 0.6, 0.7679, 0.55, 0.8036, 0.55, 0.8036, 0.6, 0.7679, 0.6, 0.8036, 0.55, 0.8393, 0.55, 0.8393, 0.6, 0.8036, 0.6, 0.625, 0.5, 0.6607, 0.5, 0.6607, 0.55, 0.625, 0.55, 0.6607, 0.5, 0.6964, 0.5, 0.6964, 0.55, 0.6607, 0.55, 0.6964, 0.5, 0.7321, 0.5, 0.7321, 0.55, 0.6964, 0.55, 0.7321, 0.5, 0.7679, 0.5, 0.7679, 0.55, 0.7321, 0.55, 0.7679, 0.5, 0.8036, 0.5, 0.8036, 0.55, 0.7679, 0.55, 0.8036, 0.5, 0.8393, 0.5, 0.8393, 0.55, 0.8036, 0.55, 0.625, 1.0, 0.625, 0.9643, 0.625, 0.9643, 0.625, 1.0, 0.625, 0.9643, 0.625, 0.9286, 0.625, 0.9286, 0.625, 0.9643, 0.625, 0.9286, 0.625, 0.8929, 0.625, 0.8929, 0.625, 0.9286, 0.625, 0.8929, 0.625, 0.8571, 0.625, 0.8571, 0.625, 0.8929, 0.625, 0.8571, 0.625, 0.8214, 0.625, 0.8214, 0.625, 0.8571, 0.625, 0.8214, 0.625, 0.7857, 0.625, 0.7857, 0.625, 0.8214, 0.625, 0.7, 0.6607, 0.7, 0.6607, 0.75, 0.625, 0.75, 0.6607, 0.7, 0.6964, 0.7, 0.6964, 0.75, 0.6607, 0.75, 0.6964, 0.7, 0.7321, 0.7, 0.7321, 0.75, 0.6964, 0.75, 0.7321, 0.7, 0.7679, 0.7, 0.7679, 0.75, 0.7321, 0.75, 0.7679, 0.7, 0.8036, 0.7, 0.8036, 0.75, 0.7679, 0.75, 0.8036, 0.7, 0.8393, 0.7, 0.8393, 0.75, 0.8036, 0.75, 0.625, 0.5, 0.625, 0.4643, 0.625, 0.4643, 0.625, 0.5, 0.625, 0.4643, 0.625, 0.4286, 0.625, 0.4286, 0.625, 0.4643, 0.625, 0.4286, 0.625, 0.3929, 0.625, 0.3929, 0.625, 0.4286, 0.625, 0.3929, 0.625, 0.3571, 0.625, 0.3571, 0.625, 0.3929, 0.625, 0.3571, 0.625, 0.3214, 0.625, 0.3214, 0.625, 0.3571, 0.625, 0.3214, 0.625, 0.2857, 0.625, 0.2857, 0.625, 0.3214, 0.625, 1.0, 0.625, 0.9643, 0.625, 0.9643, 0.625, 1.0, 0.625, 0.9643, 0.625, 0.9286, 0.625, 0.9286, 0.625, 0.9643, 0.625, 0.9286, 0.625, 0.8929, 0.625, 0.8929, 0.625, 0.9286, 0.625, 0.8929, 0.625, 0.8571, 0.625, 0.8571, 0.625, 0.8929, 0.625, 0.8571, 0.625, 0.8214, 0.625, 0.8214, 0.625, 0.8571, 0.625, 0.8214, 0.625, 0.7857, 0.625, 0.7857, 0.625, 0.8214, 0.625, 0.5, 0.625, 0.4643, 0.625, 0.4643, 0.625, 0.5, 0.625, 0.4643, 0.625, 0.4286, 0.625, 0.4286, 0.625, 0.4643, 0.625, 0.4286, 0.625, 0.3929, 0.625, 0.3929, 0.625, 0.4286, 0.625, 0.3929, 0.625, 0.3571, 0.625, 0.3571, 0.625, 0.3929, 0.625, 0.3571, 0.625, 0.3214, 0.625, 0.3214, 0.625, 0.3571, 0.625, 0.3214, 0.625, 0.2857, 0.625, 0.2857, 0.625, 0.3214, 0.625, 1.0, 0.625, 0.9643, 0.625, 0.9643, 0.625, 1.0, 0.625, 0.9643, 0.625, 0.9286, 0.625, 0.9286, 0.625, 0.9643, 0.625, 0.9286, 0.625, 0.8929, 0.625, 0.8929, 0.625, 0.9286, 0.625, 0.8929, 0.625, 0.8571, 0.625, 0.8571, 0.625, 0.8929, 0.625, 0.8571, 0.625, 0.8214, 0.625, 0.8214, 0.625, 0.8571, 0.625, 0.8214, 0.625, 0.7857, 0.625, 0.7857, 0.625, 0.8214, 0.625, 1.0, 0.625, 0.9643, 0.625, 0.9643, 0.625, 1.0, 0.625, 0.9643, 0.625, 0.9286, 0.625, 0.9286, 0.625, 0.9643, 0.625, 0.9286, 0.625, 0.8929, 0.625, 0.8929, 0.625, 0.9286, 0.625, 0.8929, 0.625, 0.8571, 0.625, 0.8571, 0.625, 0.8929, 0.625, 0.8571, 0.625, 0.8214, 0.625, 0.8214, 0.625, 0.8571, 0.625, 0.8214, 0.625, 0.7857, 0.625, 0.7857, 0.625, 0.8214, 0.625, 0.5, 0.625, 0.4643, 0.625, 0.4643, 0.625, 0.5, 0.625, 0.4643, 0.625, 0.4286, 0.625, 0.4286, 0.625, 0.4643, 0.625, 0.4286, 0.625, 0.3929, 0.625, 0.3929, 0.625, 0.4286, 0.625, 0.3929, 0.625, 0.3571, 0.625, 0.3571, 0.625, 0.3929, 0.625, 0.3571, 0.625, 0.3214, 0.625, 0.3214, 0.625, 0.3571, 0.625, 0.3214, 0.625, 0.2857, 0.625, 0.2857, 0.625, 0.3214, 0.625, 0.5, 0.625, 0.4643, 0.625, 0.4643, 0.625, 0.5, 0.625, 0.4643, 0.625, 0.4286, 0.625, 0.4286, 0.625, 0.4643, 0.625, 0.4286, 0.625, 0.3929, 0.625, 0.3929, 0.625, 0.4286, 0.625, 0.3929, 0.625, 0.3571, 0.625, 0.3571, 0.625, 0.3929, 0.625, 0.3571, 0.625, 0.3214, 0.625, 0.3214, 0.625, 0.3571, 0.625, 0.3214, 0.625, 0.2857, 0.625, 0.2857, 0.625, 0.3214, 0.5893, 0.25, 0.625, 0.25, 0.625, 0.2857, 0.5893, 0.2857, 0.5893, 0.2857, 0.625, 0.2857, 0.625, 0.3214, 0.5893, 0.3214, 0.5893, 0.3214, 0.625, 0.3214, 0.625, 0.3571, 0.5893, 0.3571, 0.5893, 0.3571, 0.625, 0.3571, 0.625, 0.3929, 0.5893, 0.3929, 0.5893, 0.3929, 0.625, 0.3929, 0.625, 0.4286, 0.5893, 0.4286, 0.5893, 0.4286, 0.625, 0.4286, 0.625, 0.4643, 0.5893, 0.4643, 0.125, 0.7, 0.1607, 0.7, 0.1607, 0.75, 0.125, 0.75, 0.1607, 0.7, 0.1964, 0.7, 0.1964, 0.75, 0.1607, 0.75, 0.1964, 0.7, 0.2321, 0.7, 0.2321, 0.75, 0.1964, 0.75, 0.2321, 0.7, 0.2679, 0.7, 0.2679, 0.75, 0.2321, 0.75, 0.2679, 0.7, 0.3036, 0.7, 0.3036, 0.75, 0.2679, 0.75, 0.3036, 0.7, 0.3393, 0.7, 0.3393, 0.75, 0.3036, 0.75, 0.5893, 0.75, 0.625, 0.75, 0.625, 0.7857, 0.5893, 0.7857, 0.5893, 0.7857, 0.625, 0.7857, 0.625, 0.8214, 0.5893, 0.8214, 0.5893, 0.8214, 0.625, 0.8214, 0.625, 0.8571, 0.5893, 0.8571, 0.5893, 0.8571, 0.625, 0.8571, 0.625, 0.8929, 0.5893, 0.8929, 0.5893, 0.8929, 0.625, 0.8929, 0.625, 0.9286, 0.5893, 0.9286, 0.5893, 0.9286, 0.625, 0.9286, 0.625, 0.9643, 0.5893, 0.9643, 0.1607, 0.65, 0.1964, 0.65, 0.1964, 0.7, 0.1607, 0.7, 0.1964, 0.65, 0.2321, 0.65, 0.2321, 0.7, 0.1964, 0.7, 0.2679, 0.65, 0.3036, 0.65, 0.3036, 0.7, 0.2679, 0.7, 0.3036, 0.65, 0.3393, 0.65, 0.3393, 0.7, 0.3036, 0.7, 0.1607, 0.6, 0.1964, 0.6, 0.1964, 0.65, 0.1607, 0.65, 0.1964, 0.6, 0.2321, 0.6, 0.2321, 0.65, 0.1964, 0.65, 0.2679, 0.6, 0.3036, 0.6, 0.3036, 0.65, 0.2679, 0.65, 0.3036, 0.6, 0.3393, 0.6, 0.3393, 0.65, 0.3036, 0.65, 0.1607, 0.55, 0.1964, 0.55, 0.1964, 0.6, 0.1607, 0.6, 0.1964, 0.55, 0.2321, 0.55, 0.2321, 0.6, 0.1964, 0.6, 0.2679, 0.55, 0.3036, 0.55, 0.3036, 0.6, 0.2679, 0.6, 0.3036, 0.55, 0.3393, 0.55, 0.3393, 0.6, 0.3036, 0.6, 0.2321, 0.55, 0.2321, 0.6, 0.2321, 0.6, 0.2321, 0.55, 0.3036, 0.55, 0.3393, 0.55, 0.3393, 0.55, 0.3036, 0.55, 0.1607, 0.7, 0.1607, 0.65, 0.1607, 0.65, 0.1607, 0.7, 0.2679, 0.6, 0.2679, 0.55, 0.2679, 0.55, 0.2679, 0.6, 0.2679, 0.55, 0.3036, 0.55, 0.3036, 0.55, 0.2679, 0.55, 0.2321, 0.6, 0.2321, 0.65, 0.2321, 0.65, 0.2321, 0.6, 0.2679, 0.65, 0.2679, 0.6, 0.2679, 0.6, 0.2679, 0.65, 0.2321, 0.65, 0.2321, 0.7, 0.2321, 0.7, 0.2321, 0.65, 0.2321, 0.65, 0.2321, 0.7, 0.2321, 0.7, 0.2321, 0.65, 0.2321, 0.65, 0.2321, 0.7, 0.2321, 0.7, 0.2321, 0.65, 0.2321, 0.65, 0.2321, 0.7, 0.2321, 0.7, 0.2321, 0.65, 0.2321, 0.65, 0.2321, 0.7, 0.2321, 0.7, 0.2321, 0.65, 0.2321, 0.65, 0.2321, 0.7, 0.2321, 0.7, 0.2321, 0.65, 0.2321, 0.6, 0.2321, 0.65, 0.2321, 0.65, 0.2321, 0.6, 0.2321, 0.6, 0.2321, 0.65, 0.2321, 0.65, 0.2321, 0.6, 0.2321, 0.6, 0.2321, 0.65, 0.2321, 0.65, 0.2321, 0.6, 0.2321, 0.6, 0.2321, 0.65, 0.2321, 0.65, 0.2321, 0.6, 0.2321, 0.6, 0.2321, 0.65, 0.2321, 0.65, 0.2321, 0.6, 0.1607, 0.7, 0.1607, 0.65, 0.1607, 0.65, 0.1607, 0.7, 0.1607, 0.7, 0.1607, 0.65, 0.1607, 0.65, 0.1607, 0.7, 0.1607, 0.7, 0.1607, 0.65, 0.1607, 0.65, 0.1607, 0.7, 0.1607, 0.7, 0.1607, 0.65, 0.1607, 0.65, 0.1607, 0.7, 0.1607, 0.7, 0.1607, 0.65, 0.1607, 0.65, 0.1607, 0.7, 0.2321, 0.55, 0.2321, 0.6, 0.2321, 0.6, 0.2321, 0.55, 0.2321, 0.55, 0.2321, 0.6, 0.2321, 0.6, 0.2321, 0.55, 0.2321, 0.55, 0.2321, 0.6, 0.2321, 0.6, 0.2321, 0.55, 0.2321, 0.55, 0.2321, 0.6, 0.2321, 0.6, 0.2321, 0.55, 0.2321, 0.55, 0.2321, 0.6, 0.2321, 0.6, 0.2321, 0.55, 0.1964, 0.55, 0.2321, 0.55, 0.2321, 0.55, 0.1964, 0.55, 0.1964, 0.55, 0.2321, 0.55, 0.2321, 0.55, 0.1964, 0.55, 0.1964, 0.55, 0.2321, 0.55, 0.2321, 0.55, 0.1964, 0.55, 0.1964, 0.55, 0.2321, 0.55, 0.2321, 0.55, 0.1964, 0.55, 0.1964, 0.55, 0.2321, 0.55, 0.2321, 0.55, 0.1964, 0.55, 0.1607, 0.55, 0.1964, 0.55, 0.1964, 0.55, 0.1607, 0.55, 0.1607, 0.55, 0.1964, 0.55, 0.1964, 0.55, 0.1607, 0.55, 0.1607, 0.55, 0.1964, 0.55, 0.1964, 0.55, 0.1607, 0.55, 0.1607, 0.55, 0.1964, 0.55, 0.1964, 0.55, 0.1607, 0.55, 0.1607, 0.55, 0.1964, 0.55, 0.1964, 0.55, 0.1607, 0.55, 0.1607, 0.6, 0.1607, 0.55, 0.1607, 0.55, 0.1607, 0.6, 0.1607, 0.6, 0.1607, 0.55, 0.1607, 0.55, 0.1607, 0.6, 0.1607, 0.6, 0.1607, 0.55, 0.1607, 0.55, 0.1607, 0.6, 0.1607, 0.6, 0.1607, 0.55, 0.1607, 0.55, 0.1607, 0.6, 0.1607, 0.6, 0.1607, 0.55, 0.1607, 0.55, 0.1607, 0.6, 0.2321, 0.7, 0.1964, 0.7, 0.1964, 0.7, 0.2321, 0.7, 0.2321, 0.7, 0.1964, 0.7, 0.1964, 0.7, 0.2321, 0.7, 0.2321, 0.7, 0.1964, 0.7, 0.1964, 0.7, 0.2321, 0.7, 0.2321, 0.7, 0.1964, 0.7, 0.1964, 0.7, 0.2321, 0.7, 0.2321, 0.7, 0.1964, 0.7, 0.1964, 0.7, 0.2321, 0.7, 0.1607, 0.65, 0.1607, 0.6, 0.1607, 0.6, 0.1607, 0.65, 0.1607, 0.65, 0.1607, 0.6, 0.1607, 0.6, 0.1607, 0.65, 0.1607, 0.65, 0.1607, 0.6, 0.1607, 0.6, 0.1607, 0.65, 0.1607, 0.65, 0.1607, 0.6, 0.1607, 0.6, 0.1607, 0.65, 0.1607, 0.65, 0.1607, 0.6, 0.1607, 0.6, 0.1607, 0.65, 0.1964, 0.7, 0.1607, 0.7, 0.1607, 0.7, 0.1964, 0.7, 0.1964, 0.7, 0.1607, 0.7, 0.1607, 0.7, 0.1964, 0.7, 0.1964, 0.7, 0.1607, 0.7, 0.1607, 0.7, 0.1964, 0.7, 0.1964, 0.7, 0.1607, 0.7, 0.1607, 0.7, 0.1964, 0.7, 0.1964, 0.7, 0.1607, 0.7, 0.1607, 0.7, 0.1964, 0.7, 0.2679, 0.65, 0.2679, 0.6, 0.2679, 0.6, 0.2679, 0.65, 0.2679, 0.65, 0.2679, 0.6, 0.2679, 0.6, 0.2679, 0.65, 0.2679, 0.65, 0.2679, 0.6, 0.2679, 0.6, 0.2679, 0.65, 0.2679, 0.65, 0.2679, 0.6, 0.2679, 0.6, 0.2679, 0.65, 0.2679, 0.65, 0.2679, 0.6, 0.2679, 0.6, 0.2679, 0.65, 0.2679, 0.55, 0.3036, 0.55, 0.3036, 0.55, 0.2679, 0.55, 0.2679, 0.55, 0.3036, 0.55, 0.3036, 0.55, 0.2679, 0.55, 0.2679, 0.55, 0.3036, 0.55, 0.3036, 0.55, 0.2679, 0.55, 0.2679, 0.55, 0.3036, 0.55, 0.3036, 0.55, 0.2679, 0.55, 0.2679, 0.55, 0.3036, 0.55, 0.3036, 0.55, 0.2679, 0.55, 0.2679, 0.6, 0.2679, 0.55, 0.2679, 0.55, 0.2679, 0.6, 0.2679, 0.6, 0.2679, 0.55, 0.2679, 0.55, 0.2679, 0.6, 0.2679, 0.6, 0.2679, 0.55, 0.2679, 0.55, 0.2679, 0.6, 0.2679, 0.6, 0.2679, 0.55, 0.2679, 0.55, 0.2679, 0.6, 0.2679, 0.6, 0.2679, 0.55, 0.2679, 0.55, 0.2679, 0.6, 0.3036, 0.55, 0.3393, 0.55, 0.3393, 0.55, 0.3036, 0.55, 0.3036, 0.55, 0.3393, 0.55, 0.3393, 0.55, 0.3036, 0.55, 0.3036, 0.55, 0.3393, 0.55, 0.3393, 0.55, 0.3036, 0.55, 0.3036, 0.55, 0.3393, 0.55, 0.3393, 0.55, 0.3036, 0.55, 0.3036, 0.55, 0.3393, 0.55, 0.3393, 0.55, 0.3036, 0.55, 0.3393, 0.55, 0.3393, 0.6, 0.3393, 0.6, 0.3393, 0.55, 0.3393, 0.55, 0.3393, 0.6, 0.3393, 0.6, 0.3393, 0.55, 0.3393, 0.55, 0.3393, 0.6, 0.3393, 0.6, 0.3393, 0.55, 0.3393, 0.55, 0.3393, 0.6, 0.3393, 0.6, 0.3393, 0.55, 0.3393, 0.55, 0.3393, 0.6, 0.3393, 0.6, 0.3393, 0.55, 0.3393, 0.7, 0.3036, 0.7, 0.3036, 0.7, 0.3393, 0.7, 0.3393, 0.7, 0.3036, 0.7, 0.3036, 0.7, 0.3393, 0.7, 0.3393, 0.7, 0.3036, 0.7, 0.3036, 0.7, 0.3393, 0.7, 0.3393, 0.7, 0.3036, 0.7, 0.3036, 0.7, 0.3393, 0.7, 0.3393, 0.7, 0.3036, 0.7, 0.3036, 0.7, 0.3393, 0.7, 0.2679, 0.7, 0.2679, 0.65, 0.2679, 0.65, 0.2679, 0.7, 0.2679, 0.7, 0.2679, 0.65, 0.2679, 0.65, 0.2679, 0.7, 0.2679, 0.7, 0.2679, 0.65, 0.2679, 0.65, 0.2679, 0.7, 0.2679, 0.7, 0.2679, 0.65, 0.2679, 0.65, 0.2679, 0.7, 0.2679, 0.7, 0.2679, 0.65, 0.2679, 0.65, 0.2679, 0.7, 0.3036, 0.7, 0.2679, 0.7, 0.2679, 0.7, 0.3036, 0.7, 0.3036, 0.7, 0.2679, 0.7, 0.2679, 0.7, 0.3036, 0.7, 0.3036, 0.7, 0.2679, 0.7, 0.2679, 0.7, 0.3036, 0.7, 0.3036, 0.7, 0.2679, 0.7, 0.2679, 0.7, 0.3036, 0.7, 0.3036, 0.7, 0.2679, 0.7, 0.2679, 0.7, 0.3036, 0.7, 0.3393, 0.6, 0.3393, 0.65, 0.3393, 0.65, 0.3393, 0.6, 0.3393, 0.6, 0.3393, 0.65, 0.3393, 0.65, 0.3393, 0.6, 0.3393, 0.6, 0.3393, 0.65, 0.3393, 0.65, 0.3393, 0.6, 0.3393, 0.6, 0.3393, 0.65, 0.3393, 0.65, 0.3393, 0.6, 0.3393, 0.6, 0.3393, 0.65, 0.3393, 0.65, 0.3393, 0.6, 0.3393, 0.65, 0.3393, 0.7, 0.3393, 0.7, 0.3393, 0.65, 0.3393, 0.65, 0.3393, 0.7, 0.3393, 0.7, 0.3393, 0.65, 0.3393, 0.65, 0.3393, 0.7, 0.3393, 0.7, 0.3393, 0.65, 0.3393, 0.65, 0.3393, 0.7, 0.3393, 0.7, 0.3393, 0.65, 0.3393, 0.65, 0.3393, 0.7, 0.3393, 0.7, 0.3393, 0.65, 0.1964, 0.7, 0.1607, 0.7, 0.1607, 0.7, 0.1964, 0.7, 0.2321, 0.7, 0.1964, 0.7, 0.1964, 0.7, 0.2321, 0.7, 0.3036, 0.7, 0.2679, 0.7, 0.2679, 0.7, 0.3036, 0.7, 0.3393, 0.7, 0.3036, 0.7, 0.3036, 0.7, 0.3393, 0.7, 0.3036, 0.7, 0.2679, 0.7, 0.2679, 0.7, 0.3036, 0.7, 0.3393, 0.7, 0.3036, 0.7, 0.3036, 0.7, 0.3393, 0.7, 0.1607, 0.7, 0.1964, 0.7, 0.1964, 0.7, 0.1607, 0.7, 0.3036, 0.7, 0.3393, 0.7, 0.3393, 0.7, 0.3036, 0.7, 0.3393, 0.7, 0.3393, 0.7, 0.3393, 0.7, 0.3393, 0.7, 0.2679, 0.7, 0.2679, 0.7, 0.2679, 0.7, 0.2679, 0.7, 0.2679, 0.7, 0.3036, 0.7, 0.3036, 0.7, 0.2679, 0.7, 0.1964, 0.7, 0.1607, 0.7, 0.1607, 0.7, 0.1964, 0.7, 0.375, 0.9286, 0.4107, 0.9286, 0.4107, 0.9643, 0.375, 0.9643, 0.4107, 0.9286, 0.4464, 0.9286, 0.4464, 0.9643, 0.4107, 0.9643, 0.4464, 0.9286, 0.4821, 0.9286, 0.4821, 0.9643, 0.4464, 0.9643, 0.4821, 0.9286, 0.5179, 0.9286, 0.5179, 0.9643, 0.4821, 0.9643, 0.5179, 0.9286, 0.5536, 0.9286, 0.5536, 0.9643, 0.5179, 0.9643, 0.5536, 0.9286, 0.5893, 0.9286, 0.5893, 0.9643, 0.5536, 0.9643, 0.375, 0.8929, 0.4107, 0.8929, 0.4107, 0.9286, 0.375, 0.9286, 0.4107, 0.8929, 0.4464, 0.8929, 0.4464, 0.9286, 0.4107, 0.9286, 0.4464, 0.8929, 0.4821, 0.8929, 0.4821, 0.9286, 0.4464, 0.9286, 0.4821, 0.8929, 0.5179, 0.8929, 0.5179, 0.9286, 0.4821, 0.9286, 0.5179, 0.8929, 0.5536, 0.8929, 0.5536, 0.9286, 0.5179, 0.9286, 0.5536, 0.8929, 0.5893, 0.8929, 0.5893, 0.9286, 0.5536, 0.9286, 0.375, 0.8571, 0.4107, 0.8571, 0.4107, 0.8929, 0.375, 0.8929, 0.4107, 0.8571, 0.4464, 0.8571, 0.4464, 0.8929, 0.4107, 0.8929, 0.4464, 0.8571, 0.4821, 0.8571, 0.4821, 0.8929, 0.4464, 0.8929, 0.4821, 0.8571, 0.5179, 0.8571, 0.5179, 0.8929, 0.4821, 0.8929, 0.5179, 0.8571, 0.5536, 0.8571, 0.5536, 0.8929, 0.5179, 0.8929, 0.5536, 0.8571, 0.5893, 0.8571, 0.5893, 0.8929, 0.5536, 0.8929, 0.375, 0.8214, 0.4107, 0.8214, 0.4107, 0.8571, 0.375, 0.8571, 0.4107, 0.8214, 0.4464, 0.8214, 0.4464, 0.8571, 0.4107, 0.8571, 0.4464, 0.8214, 0.4821, 0.8214, 0.4821, 0.8571, 0.4464, 0.8571, 0.4821, 0.8214, 0.5179, 0.8214, 0.5179, 0.8571, 0.4821, 0.8571, 0.5179, 0.8214, 0.5536, 0.8214, 0.5536, 0.8571, 0.5179, 0.8571, 0.5536, 0.8214, 0.5893, 0.8214, 0.5893, 0.8571, 0.5536, 0.8571, 0.375, 0.7857, 0.4107, 0.7857, 0.4107, 0.8214, 0.375, 0.8214, 0.4107, 0.7857, 0.4464, 0.7857, 0.4464, 0.8214, 0.4107, 0.8214, 0.4464, 0.7857, 0.4821, 0.7857, 0.4821, 0.8214, 0.4464, 0.8214, 0.4821, 0.7857, 0.5179, 0.7857, 0.5179, 0.8214, 0.4821, 0.8214, 0.5179, 0.7857, 0.5536, 0.7857, 0.5536, 0.8214, 0.5179, 0.8214, 0.5536, 0.7857, 0.5893, 0.7857, 0.5893, 0.8214, 0.5536, 0.8214, 0.375, 0.75, 0.4107, 0.75, 0.4107, 0.7857, 0.375, 0.7857, 0.4107, 0.75, 0.4464, 0.75, 0.4464, 0.7857, 0.4107, 0.7857, 0.4464, 0.75, 0.4821, 0.75, 0.4821, 0.7857, 0.4464, 0.7857, 0.4821, 0.75, 0.5179, 0.75, 0.5179, 0.7857, 0.4821, 0.7857, 0.5179, 0.75, 0.5536, 0.75, 0.5536, 0.7857, 0.5179, 0.7857, 0.5536, 0.75, 0.5893, 0.75, 0.5893, 0.7857, 0.5536, 0.7857, 0.375, 0.4286, 0.4107, 0.4286, 0.4107, 0.4643, 0.375, 0.4643, 0.4107, 0.4286, 0.4464, 0.4286, 0.4464, 0.4643, 0.4107, 0.4643, 0.4464, 0.4286, 0.4821, 0.4286, 0.4821, 0.4643, 0.4464, 0.4643, 0.4821, 0.4286, 0.5179, 0.4286, 0.5179, 0.4643, 0.4821, 0.4643, 0.5179, 0.4286, 0.5536, 0.4286, 0.5536, 0.4643, 0.5179, 0.4643, 0.5536, 0.4286, 0.5893, 0.4286, 0.5893, 0.4643, 0.5536, 0.4643, 0.375, 0.3929, 0.4107, 0.3929, 0.4107, 0.4286, 0.375, 0.4286, 0.4107, 0.3929, 0.4464, 0.3929, 0.4464, 0.4286, 0.4107, 0.4286, 0.4464, 0.3929, 0.4821, 0.3929, 0.4821, 0.4286, 0.4464, 0.4286, 0.4821, 0.3929, 0.5179, 0.3929, 0.5179, 0.4286, 0.4821, 0.4286, 0.5179, 0.3929, 0.5536, 0.3929, 0.5536, 0.4286, 0.5179, 0.4286, 0.5536, 0.3929, 0.5893, 0.3929, 0.5893, 0.4286, 0.5536, 0.4286, 0.375, 0.3571, 0.4107, 0.3571, 0.4107, 0.3929, 0.375, 0.3929, 0.4107, 0.3571, 0.4464, 0.3571, 0.4464, 0.3929, 0.4107, 0.3929, 0.4464, 0.3571, 0.4821, 0.3571, 0.4821, 0.3929, 0.4464, 0.3929, 0.4821, 0.3571, 0.5179, 0.3571, 0.5179, 0.3929, 0.4821, 0.3929, 0.5179, 0.3571, 0.5536, 0.3571, 0.5536, 0.3929, 0.5179, 0.3929, 0.5536, 0.3571, 0.5893, 0.3571, 0.5893, 0.3929, 0.5536, 0.3929, 0.375, 0.3214, 0.4107, 0.3214, 0.4107, 0.3571, 0.375, 0.3571, 0.4107, 0.3214, 0.4464, 0.3214, 0.4464, 0.3571, 0.4107, 0.3571, 0.4464, 0.3214, 0.4821, 0.3214, 0.4821, 0.3571, 0.4464, 0.3571, 0.4821, 0.3214, 0.5179, 0.3214, 0.5179, 0.3571, 0.4821, 0.3571, 0.5179, 0.3214, 0.5536, 0.3214, 0.5536, 0.3571, 0.5179, 0.3571, 0.5536, 0.3214, 0.5893, 0.3214, 0.5893, 0.3571, 0.5536, 0.3571, 0.375, 0.2857, 0.4107, 0.2857, 0.4107, 0.3214, 0.375, 0.3214, 0.4107, 0.2857, 0.4464, 0.2857, 0.4464, 0.3214, 0.4107, 0.3214, 0.4464, 0.2857, 0.4821, 0.2857, 0.4821, 0.3214, 0.4464, 0.3214, 0.4821, 0.2857, 0.5179, 0.2857, 0.5179, 0.3214, 0.4821, 0.3214, 0.5179, 0.2857, 0.5536, 0.2857, 0.5536, 0.3214, 0.5179, 0.3214, 0.5536, 0.2857, 0.5893, 0.2857, 0.5893, 0.3214, 0.5536, 0.3214, 0.375, 0.25, 0.4107, 0.25, 0.4107, 0.2857, 0.375, 0.2857, 0.4107, 0.25, 0.4464, 0.25, 0.4464, 0.2857, 0.4107, 0.2857, 0.4464, 0.25, 0.4821, 0.25, 0.4821, 0.2857, 0.4464, 0.2857, 0.4821, 0.25, 0.5179, 0.25, 0.5179, 0.2857, 0.4821, 0.2857, 0.5179, 0.25, 0.5536, 0.25, 0.5536, 0.2857, 0.5179, 0.2857, 0.5536, 0.25, 0.5893, 0.25, 0.5893, 0.2857, 0.5536, 0.2857, 0.375, 0.15, 0.4107, 0.15, 0.4107, 0.2, 0.375, 0.2, 0.4107, 0.15, 0.4464, 0.15, 0.4464, 0.2, 0.4107, 0.2, 0.4464, 0.15, 0.4821, 0.15, 0.4821, 0.2, 0.4464, 0.2, 0.4821, 0.15, 0.5179, 0.15, 0.5179, 0.2, 0.4821, 0.2, 0.5893, 0.1, 0.5893, 0.15, 0.5893, 0.15, 0.5893, 0.1, 0.5179, 0.05, 0.5536, 0.05, 0.5536, 0.05, 0.5179, 0.05, 0.375, 0.1, 0.4107, 0.1, 0.4107, 0.15, 0.375, 0.15, 0.4107, 0.1, 0.4464, 0.1, 0.4464, 0.15, 0.4107, 0.15, 0.4464, 0.1, 0.4821, 0.1, 0.4821, 0.15, 0.4464, 0.15, 0.4821, 0.1, 0.5179, 0.1, 0.5179, 0.15, 0.4821, 0.15, 0.5893, 0.2, 0.5536, 0.2, 0.5536, 0.2, 0.5893, 0.2, 0.5893, 0.05, 0.5893, 0.1, 0.5893, 0.1, 0.5893, 0.05, 0.375, 0.05, 0.4107, 0.05, 0.4107, 0.1, 0.375, 0.1, 0.4107, 0.05, 0.4464, 0.05, 0.4464, 0.1, 0.4107, 0.1, 0.4464, 0.05, 0.4821, 0.05, 0.4821, 0.1, 0.4464, 0.1, 0.4821, 0.05, 0.5179, 0.05, 0.5179, 0.1, 0.4821, 0.1, 0.5179, 0.1, 0.5179, 0.15, 0.5179, 0.15, 0.5179, 0.1, 0.5536, 0.05, 0.5893, 0.05, 0.5893, 0.05, 0.5536, 0.05, 0.375, 0.0, 0.4107, 0.0, 0.4107, 0.05, 0.375, 0.05, 0.4107, 0.0, 0.4464, 0.0, 0.4464, 0.05, 0.4107, 0.05, 0.4464, 0.0, 0.4821, 0.0, 0.4821, 0.05, 0.4464, 0.05, 0.4821, 0.0, 0.5179, 0.0, 0.5179, 0.05, 0.4821, 0.05, 0.5179, 0.0, 0.5536, 0.0, 0.5536, 0.05, 0.5179, 0.05, 0.5536, 0.0, 0.5893, 0.0, 0.5893, 0.05, 0.5536, 0.05, 0.375, 0.65, 0.4107, 0.65, 0.4107, 0.7, 0.375, 0.7, 0.4107, 0.65, 0.4464, 0.65, 0.4464, 0.7, 0.4107, 0.7, 0.4464, 0.65, 0.4821, 0.65, 0.4821, 0.7, 0.4464, 0.7, 0.4821, 0.65, 0.5179, 0.65, 0.5179, 0.7, 0.4821, 0.7, 0.5893, 0.6, 0.5893, 0.65, 0.5893, 0.65, 0.5893, 0.6, 0.5893, 0.7, 0.5536, 0.7, 0.5536, 0.7, 0.5893, 0.7, 0.375, 0.6, 0.4107, 0.6, 0.4107, 0.65, 0.375, 0.65, 0.4107, 0.6, 0.4464, 0.6, 0.4464, 0.65, 0.4107, 0.65, 0.4464, 0.6, 0.4821, 0.6, 0.4821, 0.65, 0.4464, 0.65, 0.4821, 0.6, 0.5179, 0.6, 0.5179, 0.65, 0.4821, 0.65, 0.5179, 0.55, 0.5536, 0.55, 0.5536, 0.55, 0.5179, 0.55, 0.5893, 0.55, 0.5893, 0.6, 0.5893, 0.6, 0.5893, 0.55, 0.375, 0.55, 0.4107, 0.55, 0.4107, 0.6, 0.375, 0.6, 0.4107, 0.55, 0.4464, 0.55, 0.4464, 0.6, 0.4107, 0.6, 0.4464, 0.55, 0.4821, 0.55, 0.4821, 0.6, 0.4464, 0.6, 0.4821, 0.55, 0.5179, 0.55, 0.5179, 0.6, 0.4821, 0.6, 0.5179, 0.65, 0.5179, 0.6, 0.5179, 0.6, 0.5179, 0.65, 0.5536, 0.55, 0.5893, 0.55, 0.5893, 0.55, 0.5536, 0.55, 0.375, 0.5, 0.4107, 0.5, 0.4107, 0.55, 0.375, 0.55, 0.4107, 0.5, 0.4464, 0.5, 0.4464, 0.55, 0.4107, 0.55, 0.4464, 0.5, 0.4821, 0.5, 0.4821, 0.55, 0.4464, 0.55, 0.4821, 0.5, 0.5179, 0.5, 0.5179, 0.55, 0.4821, 0.55, 0.5179, 0.5, 0.5536, 0.5, 0.5536, 0.55, 0.5179, 0.55, 0.5536, 0.5, 0.5893, 0.5, 0.5893, 0.55, 0.5536, 0.55, 0.375, 0.4643, 0.4107, 0.4643, 0.4107, 0.5, 0.375, 0.5, 0.4107, 0.4643, 0.4464, 0.4643, 0.4464, 0.5, 0.4107, 0.5, 0.4464, 0.4643, 0.4821, 0.4643, 0.4821, 0.5, 0.4464, 0.5, 0.4821, 0.4643, 0.5179, 0.4643, 0.5179, 0.5, 0.4821, 0.5, 0.5179, 0.4643, 0.5536, 0.4643, 0.5536, 0.5, 0.5179, 0.5, 0.5536, 0.4643, 0.5893, 0.4643, 0.5893, 0.5, 0.5536, 0.5, 0.375, 0.7, 0.4107, 0.7, 0.4107, 0.75, 0.375, 0.75, 0.4107, 0.7, 0.4464, 0.7, 0.4464, 0.75, 0.4107, 0.75, 0.4464, 0.7, 0.4821, 0.7, 0.4821, 0.75, 0.4464, 0.75, 0.4821, 0.7, 0.5179, 0.7, 0.5179, 0.75, 0.4821, 0.75, 0.5179, 0.7, 0.5536, 0.7, 0.5536, 0.75, 0.5179, 0.75, 0.5536, 0.7, 0.5893, 0.7, 0.5893, 0.75, 0.5536, 0.75, 0.375, 0.2, 0.4107, 0.2, 0.4107, 0.25, 0.375, 0.25, 0.4107, 0.2, 0.4464, 0.2, 0.4464, 0.25, 0.4107, 0.25, 0.4464, 0.2, 0.4821, 0.2, 0.4821, 0.25, 0.4464, 0.25, 0.4821, 0.2, 0.5179, 0.2, 0.5179, 0.25, 0.4821, 0.25, 0.5179, 0.2, 0.5536, 0.2, 0.5536, 0.25, 0.5179, 0.25, 0.5536, 0.2, 0.5893, 0.2, 0.5893, 0.25, 0.5536, 0.25, 0.375, 0.9643, 0.4107, 0.9643, 0.4107, 1.0, 0.375, 1.0, 0.4107, 0.9643, 0.4464, 0.9643, 0.4464, 1.0, 0.4107, 1.0, 0.4464, 0.9643, 0.4821, 0.9643, 0.4821, 1.0, 0.4464, 1.0, 0.4821, 0.9643, 0.5179, 0.9643, 0.5179, 1.0, 0.4821, 1.0, 0.5179, 0.9643, 0.5536, 0.9643, 0.5536, 1.0, 0.5179, 1.0, 0.5536, 0.9643, 0.5893, 0.9643, 0.5893, 1.0, 0.5536, 1.0, 0.5179, 0.15, 0.5536, 0.15, 0.5536, 0.2, 0.5179, 0.2, 0.5536, 0.15, 0.5893, 0.15, 0.5893, 0.2, 0.5536, 0.2, 0.5179, 0.1, 0.5536, 0.1, 0.5536, 0.15, 0.5179, 0.15, 0.5536, 0.1, 0.5893, 0.1, 0.5893, 0.15, 0.5536, 0.15, 0.5179, 0.05, 0.5536, 0.05, 0.5536, 0.1, 0.5179, 0.1, 0.5536, 0.05, 0.5893, 0.05, 0.5893, 0.1, 0.5536, 0.1, 0.5179, 0.2, 0.5179, 0.15, 0.5179, 0.15, 0.5179, 0.2, 0.5893, 0.15, 0.5893, 0.2, 0.5893, 0.2, 0.5893, 0.15, 0.5536, 0.2, 0.5179, 0.2, 0.5179, 0.2, 0.5536, 0.2, 0.5179, 0.05, 0.5179, 0.05, 0.5179, 0.05, 0.5179, 0.05, 0.5179, 0.65, 0.5536, 0.65, 0.5536, 0.7, 0.5179, 0.7, 0.5536, 0.65, 0.5893, 0.65, 0.5893, 0.7, 0.5536, 0.7, 0.5179, 0.6, 0.5536, 0.6, 0.5536, 0.65, 0.5179, 0.65, 0.5536, 0.6, 0.5893, 0.6, 0.5893, 0.65, 0.5536, 0.65, 0.5179, 0.55, 0.5536, 0.55, 0.5536, 0.6, 0.5179, 0.6, 0.5536, 0.55, 0.5893, 0.55, 0.5893, 0.6, 0.5536, 0.6, 0.5536, 0.7, 0.5179, 0.7, 0.5179, 0.7, 0.5536, 0.7, 0.5179, 0.55, 0.5179, 0.55, 0.5179, 0.55, 0.5179, 0.55, 0.5893, 0.65, 0.5893, 0.7, 0.5893, 0.7, 0.5893, 0.65, 0.5179, 0.6, 0.5179, 0.65, 0.5179, 0.65, 0.5179, 0.6, 0.5179, 0.15, 0.5179, 0.1, 0.5179, 0.1, 0.5179, 0.15, 0.5536, 0.2, 0.5179, 0.2, 0.5179, 0.2, 0.5536, 0.2, 0.5893, 0.15, 0.5893, 0.2, 0.5893, 0.2, 0.5893, 0.15, 0.5179, 0.1, 0.5179, 0.05, 0.5179, 0.05, 0.5179, 0.1, 0.5536, 0.05, 0.5893, 0.05, 0.5893, 0.05, 0.5536, 0.05, 0.5179, 0.2, 0.5179, 0.15, 0.5179, 0.15, 0.5179, 0.2, 0.5893, 0.05, 0.5893, 0.1, 0.5893, 0.1, 0.5893, 0.05, 0.5893, 0.2, 0.5536, 0.2, 0.5536, 0.2, 0.5893, 0.2, 0.5179, 0.05, 0.5536, 0.05, 0.5536, 0.05, 0.5179, 0.05, 0.5893, 0.1, 0.5893, 0.15, 0.5893, 0.15, 0.5893, 0.1, 0.5179, 0.65, 0.5179, 0.6, 0.5179, 0.6, 0.5179, 0.65, 0.5893, 0.65, 0.5893, 0.7, 0.5893, 0.7, 0.5893, 0.65, 0.5179, 0.6, 0.5179, 0.55, 0.5179, 0.55, 0.5179, 0.6, 0.5536, 0.7, 0.5179, 0.7, 0.5179, 0.7, 0.5536, 0.7, 0.5536, 0.55, 0.5893, 0.55, 0.5893, 0.55, 0.5536, 0.55, 0.5179, 0.7, 0.5179, 0.65, 0.5179, 0.65, 0.5179, 0.7, 0.5893, 0.55, 0.5893, 0.6, 0.5893, 0.6, 0.5893, 0.55, 0.5179, 0.55, 0.5536, 0.55, 0.5536, 0.55, 0.5179, 0.55, 0.5893, 0.7, 0.5536, 0.7, 0.5536, 0.7, 0.5893, 0.7, 0.5893, 0.6, 0.5893, 0.65, 0.5893, 0.65, 0.5893, 0.6, 0.5179, 0.1, 0.5179, 0.05, 0.5179, 0.05, 0.5179, 0.1, 0.5179, 0.7, 0.5179, 0.65, 0.5179, 0.65, 0.5179, 0.7, 0.5179, 0.05, 0.5179, 0.1, 0.5179, 0.1, 0.5179, 0.05, 0.5179, 0.15, 0.5179, 0.1, 0.5179, 0.1, 0.5179, 0.15, 0.5179, 0.6, 0.5179, 0.55, 0.5179, 0.55, 0.5179, 0.6, 0.5179, 0.1, 0.5179, 0.15, 0.5179, 0.15, 0.5179, 0.1, 0.5179, 0.7, 0.5179, 0.7, 0.5179, 0.7, 0.5179, 0.7, 0.5179, 0.55, 0.5179, 0.6, 0.5179, 0.6, 0.5179, 0.55, 0.5179, 0.6, 0.5179, 0.55, 0.5179, 0.55, 0.5179, 0.6, 0.5179, 0.15, 0.5179, 0.1, 0.5179, 0.1, 0.5179, 0.15, 0.5179, 0.65, 0.5179, 0.7, 0.5179, 0.7, 0.5179, 0.65, 0.5179, 0.2, 0.5179, 0.2, 0.5179, 0.2, 0.5179, 0.2, 0.5179, 0.05, 0.5179, 0.1, 0.5179, 0.1, 0.5179, 0.05, 0.5179, 0.15, 0.5179, 0.2, 0.5179, 0.2, 0.5179, 0.15, 0.5179, 0.7, 0.5179, 0.65, 0.5179, 0.65, 0.5179, 0.7, 0.5179, 0.1, 0.5179, 0.05, 0.5179, 0.05, 0.5179, 0.1, 0.5179, 0.2, 0.5179, 0.15, 0.5179, 0.15, 0.5179, 0.2, 0.5179, 0.7, 0.5179, 0.65, 0.5179, 0.65, 0.5179, 0.7, 0.5179, 0.1, 0.5179, 0.05, 0.5179, 0.05, 0.5179, 0.1, 0.5179, 0.15, 0.5179, 0.1, 0.5179, 0.1, 0.5179, 0.15, 0.5179, 0.6, 0.5179, 0.55, 0.5179, 0.55, 0.5179, 0.6, 0.5179, 0.65, 0.5179, 0.6, 0.5179, 0.6, 0.5179, 0.65, 0.5179, 0.65, 0.5179, 0.7, 0.5179, 0.7, 0.5179, 0.65, 0.5179, 0.2, 0.5179, 0.15, 0.5179, 0.15, 0.5179, 0.2, 0.5179, 0.6, 0.5179, 0.65, 0.5179, 0.65, 0.5179, 0.6, 0.5179, 0.55, 0.5179, 0.55, 0.5179, 0.55, 0.5179, 0.55, 0.5179, 0.55, 0.5179, 0.6, 0.5179, 0.6, 0.5179, 0.55, 0.5179, 0.7, 0.5179, 0.7, 0.5179, 0.7, 0.5179, 0.7, 0.5179, 0.2, 0.5179, 0.2, 0.5179, 0.2, 0.5179, 0.2, 0.5179, 0.05, 0.5179, 0.05, 0.5179, 0.05, 0.5179, 0.05, 0.5179, 0.15, 0.5179, 0.2, 0.5179, 0.2, 0.5179, 0.15, 0.5179, 0.65, 0.5179, 0.6, 0.5179, 0.6, 0.5179, 0.65, 0.625, 0.3214, 0.625, 0.2857, 0.625, 0.2857, 0.625, 0.3214, 0.625, 0.3214, 0.625, 0.2857, 0.625, 0.2857, 0.625, 0.3214, 0.625, 0.3214, 0.625, 0.2857, 0.625, 0.2857, 0.625, 0.3214, 0.625, 0.3214, 0.625, 0.2857, 0.625, 0.2857, 0.625, 0.3214, 0.625, 0.3571, 0.625, 0.3214, 0.625, 0.3214, 0.625, 0.3571, 0.625, 0.3571, 0.625, 0.3214, 0.625, 0.3214, 0.625, 0.3571, 0.625, 0.3571, 0.625, 0.3214, 0.625, 0.3214, 0.625, 0.3571, 0.625, 0.3571, 0.625, 0.3214, 0.625, 0.3214, 0.625, 0.3571, 0.625, 0.3929, 0.625, 0.3571, 0.625, 0.3571, 0.625, 0.3929, 0.625, 0.3929, 0.625, 0.3571, 0.625, 0.3571, 0.625, 0.3929, 0.625, 0.3929, 0.625, 0.3571, 0.625, 0.3571, 0.625, 0.3929, 0.625, 0.3929, 0.625, 0.3571, 0.625, 0.3571, 0.625, 0.3929, 0.625, 0.4286, 0.625, 0.3929, 0.625, 0.3929, 0.625, 0.4286, 0.625, 0.4286, 0.625, 0.3929, 0.625, 0.3929, 0.625, 0.4286, 0.625, 0.4286, 0.625, 0.3929, 0.625, 0.3929, 0.625, 0.4286, 0.625, 0.4286, 0.625, 0.3929, 0.625, 0.3929, 0.625, 0.4286, 0.625, 0.4643, 0.625, 0.4286, 0.625, 0.4286, 0.625, 0.4643, 0.625, 0.4643, 0.625, 0.4286, 0.625, 0.4286, 0.625, 0.4643, 0.625, 0.4643, 0.625, 0.4286, 0.625, 0.4286, 0.625, 0.4643, 0.625, 0.4643, 0.625, 0.4286, 0.625, 0.4286, 0.625, 0.4643, 0.625, 0.5, 0.625, 0.4643, 0.625, 0.4643, 0.625, 0.5, 0.625, 0.5, 0.625, 0.4643, 0.625, 0.4643, 0.625, 0.5, 0.625, 0.5, 0.625, 0.4643, 0.625, 0.4643, 0.625, 0.5, 0.625, 0.5, 0.625, 0.4643, 0.625, 0.4643, 0.625, 0.5, 0.625, 0.8214, 0.625, 0.7857, 0.625, 0.7857, 0.625, 0.8214, 0.625, 0.8214, 0.625, 0.7857, 0.625, 0.7857, 0.625, 0.8214, 0.625, 0.9643, 0.625, 0.9643, 0.625, 0.9643, 0.625, 0.9643, 0.625, 0.8929, 0.625, 0.8929, 0.625, 0.8929, 0.625, 0.8929, 0.625, 0.8571, 0.625, 0.8214, 0.625, 0.8214, 0.625, 0.8571, 0.625, 0.8571, 0.625, 0.8214, 0.625, 0.8214, 0.625, 0.8571, 0.625, 0.9286, 0.625, 0.9643, 0.625, 0.9643, 0.625, 0.9286, 0.625, 0.9643, 0.625, 0.9643, 0.625, 0.9643, 0.625, 0.9643, 0.625, 0.8929, 0.625, 0.8571, 0.625, 0.8571, 0.625, 0.8929, 0.625, 0.8929, 0.625, 0.8571, 0.625, 0.8571, 0.625, 0.8929, 0.625, 0.8929, 0.625, 0.8571, 0.625, 0.8571, 0.625, 0.8929, 0.625, 0.8929, 0.625, 0.8571, 0.625, 0.8571, 0.625, 0.8929, 0.625, 0.9286, 0.625, 0.8929, 0.625, 0.8929, 0.625, 0.9286, 0.625, 0.9286, 0.625, 0.8929, 0.625, 0.8929, 0.625, 0.9286, 0.625, 0.7857, 0.625, 0.8214, 0.625, 0.8214, 0.625, 0.7857, 0.625, 0.7857, 0.625, 0.7857, 0.625, 0.7857, 0.625, 0.7857, 0.625, 0.9643, 0.625, 0.9286, 0.625, 0.9286, 0.625, 0.9643, 0.625, 0.9643, 0.625, 0.9286, 0.625, 0.9286, 0.625, 0.9643, 0.625, 0.8571, 0.625, 0.8571, 0.625, 0.8571, 0.625, 0.8571, 0.625, 0.9643, 0.625, 0.9286, 0.625, 0.9286, 0.625, 0.9643, 0.625, 1.0, 0.625, 0.9643, 0.625, 0.9643, 0.625, 1.0, 0.625, 1.0, 0.625, 0.9643, 0.625, 0.9643, 0.625, 1.0, 0.625, 1.0, 0.625, 0.9643, 0.625, 0.9643, 0.625, 1.0, 0.625, 1.0, 0.625, 0.9643, 0.625, 0.9643, 0.625, 1.0, 0.625, 0.6, 0.625, 0.55, 0.625, 0.55, 0.625, 0.6, 0.625, 0.6, 0.625, 0.55, 0.625, 0.55, 0.625, 0.6, 0.625, 0.6, 0.625, 0.55, 0.625, 0.55, 0.625, 0.6, 0.625, 0.6, 0.625, 0.55, 0.625, 0.55, 0.625, 0.6, 0.625, 0.65, 0.625, 0.6, 0.625, 0.6, 0.625, 0.65, 0.625, 0.65, 0.625, 0.6, 0.625, 0.6, 0.625, 0.65, 0.625, 0.65, 0.625, 0.6, 0.625, 0.6, 0.625, 0.65, 0.625, 0.65, 0.625, 0.6, 0.625, 0.6, 0.625, 0.65, 0.625, 0.7, 0.625, 0.65, 0.625, 0.65, 0.625, 0.7, 0.625, 0.7, 0.625, 0.65, 0.625, 0.65, 0.625, 0.7, 0.625, 0.7, 0.625, 0.65, 0.625, 0.65, 0.625, 0.7, 0.625, 0.7, 0.625, 0.65, 0.625, 0.65, 0.625, 0.7, 0.625, 0.75, 0.625, 0.7, 0.625, 0.7, 0.625, 0.75, 0.625, 0.75, 0.625, 0.7, 0.625, 0.7, 0.625, 0.75, 0.625, 0.75, 0.625, 0.7, 0.625, 0.7, 0.625, 0.75, 0.625, 0.75, 0.625, 0.7, 0.625, 0.7, 0.625, 0.75, 0.625, 0.1, 0.625, 0.05, 0.625, 0.05, 0.625, 0.1, 0.625, 0.1, 0.625, 0.05, 0.625, 0.05, 0.625, 0.1, 0.625, 0.1, 0.625, 0.05, 0.625, 0.05, 0.625, 0.1, 0.625, 0.1, 0.625, 0.05, 0.625, 0.05, 0.625, 0.1, 0.625, 0.15, 0.625, 0.1, 0.625, 0.1, 0.625, 0.15, 0.625, 0.15, 0.625, 0.1, 0.625, 0.1, 0.625, 0.15, 0.625, 0.15, 0.625, 0.1, 0.625, 0.1, 0.625, 0.15, 0.625, 0.15, 0.625, 0.1, 0.625, 0.1, 0.625, 0.15, 0.625, 0.2, 0.625, 0.15, 0.625, 0.15, 0.625, 0.2, 0.625, 0.2, 0.625, 0.15, 0.625, 0.15, 0.625, 0.2, 0.625, 0.2, 0.625, 0.15, 0.625, 0.15, 0.625, 0.2, 0.625, 0.2, 0.625, 0.15, 0.625, 0.15, 0.625, 0.2, 0.625, 0.25, 0.625, 0.2, 0.625, 0.2, 0.625, 0.25, 0.625, 0.25, 0.625, 0.2, 0.625, 0.2, 0.625, 0.25, 0.625, 0.25, 0.625, 0.2, 0.625, 0.2, 0.625, 0.25, 0.625, 0.25, 0.625, 0.2, 0.625, 0.2, 0.625, 0.25, 0.625, 0.7857, 0.625, 0.75, 0.625, 0.75, 0.625, 0.7857, 0.625, 0.7857, 0.625, 0.75, 0.625, 0.75, 0.625, 0.7857, 0.625, 0.7857, 0.625, 0.75, 0.625, 0.75, 0.625, 0.7857, 0.625, 0.7857, 0.625, 0.75, 0.625, 0.75, 0.625, 0.7857, 0.625, 0.05, 0.625, 0.0, 0.625, 0.0, 0.625, 0.05, 0.625, 0.05, 0.625, 0.0, 0.625, 0.0, 0.625, 0.05, 0.625, 0.05, 0.625, 0.0, 0.625, 0.0, 0.625, 0.05, 0.625, 0.05, 0.625, 0.0, 0.625, 0.0, 0.625, 0.05, 0.625, 0.55, 0.625, 0.5, 0.625, 0.5, 0.625, 0.55, 0.625, 0.55, 0.625, 0.5, 0.625, 0.5, 0.625, 0.55, 0.625, 0.55, 0.625, 0.5, 0.625, 0.5, 0.625, 0.55, 0.625, 0.55, 0.625, 0.5, 0.625, 0.5, 0.625, 0.55, 0.625, 0.2857, 0.625, 0.25, 0.625, 0.25, 0.625, 0.2857, 0.625, 0.2857, 0.625, 0.25, 0.625, 0.25, 0.625, 0.2857, 0.625, 0.2857, 0.625, 0.25, 0.625, 0.25, 0.625, 0.2857, 0.625, 0.2857, 0.625, 0.25, 0.625, 0.25, 0.625, 0.2857, 0.625, 0.9643, 0.625, 0.9643, 0.625, 0.9643, 0.625, 0.9643, 0.625, 0.8571, 0.625, 0.8571, 0.625, 0.8571, 0.625, 0.8571, 0.625, 0.7857, 0.625, 0.8214, 0.625, 0.8214, 0.625, 0.7857, 0.625, 0.9643, 0.625, 0.9286, 0.625, 0.9286, 0.625, 0.9643, 0.625, 0.8571, 0.625, 0.8571, 0.625, 0.8571, 0.625, 0.8571, 0.625, 0.8929, 0.625, 0.9286, 0.625, 0.9286, 0.625, 0.8929, 0.625, 0.8929, 0.625, 0.8929, 0.625, 0.8929, 0.625, 0.8929, 0.625, 0.8214, 0.625, 0.7857, 0.625, 0.7857, 0.625, 0.8214, 0.625, 0.8571, 0.625, 0.8214, 0.625, 0.8214, 0.625, 0.8571, 0.625, 0.8929, 0.625, 0.8929, 0.625, 0.8929, 0.625, 0.8929, 0.625, 0.9286, 0.625, 0.8929, 0.625, 0.8929, 0.625, 0.9286, 0.625, 0.8214, 0.625, 0.8571, 0.625, 0.8571, 0.625, 0.8214, 0.625, 0.8929, 0.625, 0.9286, 0.625, 0.9286, 0.625, 0.8929, 0.625, 0.8214, 0.625, 0.7857, 0.625, 0.7857, 0.625, 0.8214, 0.625, 0.8571, 0.625, 0.8571, 0.625, 0.8571, 0.625, 0.8571, 0.625, 0.7857, 0.625, 0.7857, 0.625, 0.7857, 0.625, 0.7857, 0.625, 0.8214, 0.625, 0.7857, 0.625, 0.7857, 0.625, 0.8214, 0.625, 0.8214, 0.625, 0.7857, 0.625, 0.7857, 0.625, 0.8214, 0.625, 0.8571, 0.625, 0.8214, 0.625, 0.8214, 0.625, 0.8571, 0.625, 0.8571, 0.625, 0.8214, 0.625, 0.8214, 0.625, 0.8571, 0.625, 0.9286, 0.625, 0.8929, 0.625, 0.8929, 0.625, 0.9286, 0.625, 0.9286, 0.625, 0.8929, 0.625, 0.8929, 0.625, 0.9286, 0.625, 0.9643, 0.625, 0.9286, 0.625, 0.9286, 0.625, 0.9643, 0.625, 0.9643, 0.625, 0.9286, 0.625, 0.9286, 0.625, 0.9643, 0.625, 0.8571, 0.625, 0.8214, 0.625, 0.8214, 0.625, 0.8571, 0.625, 0.9286, 0.625, 0.9643, 0.625, 0.9643, 0.625, 0.9286, 0.625, 0.9643, 0.625, 0.9643, 0.625, 0.9643, 0.625, 0.9643, 0.625, 0.8214, 0.625, 0.8571, 0.625, 0.8571, 0.625, 0.8214, 0.625, 0.7857, 0.625, 0.7857, 0.625, 0.7857, 0.625, 0.7857, 0.625, 0.9286, 0.625, 0.8929, 0.625, 0.8929, 0.625, 0.9286, 0.625, 0.7857, 0.625, 0.7857, 0.625, 0.7857, 0.625, 0.7857, 0.625, 0.8929, 0.625, 0.8929, 0.625, 0.8929, 0.625, 0.8929])
me_cube.materials.append(mat_material)
me_cube.use_mirror_vertex_groups = False
me_cube.update()

# ---- objects
ob_dotrobot = bpy.data.objects.new('DotRobot', me_cube)
ob_light = bpy.data.objects.new('Light', light_light)
ob_camera = bpy.data.objects.new('Camera', cam_camera)

# ---- transforms, parenting, visibility, modifiers, constraints
ob_dotrobot.location = (0.0, 0.0, 0.0)
ob_dotrobot.lock_rotations_4d = False
ob_dotrobot.empty_display_type = 'ARROWS'
ob_dotrobot.lineart.crease_threshold = 0.0
ob_light.location = (4.076, 1.005, 5.904)
ob_light.rotation_euler = (0.6503, 0.05522, 1.866)
ob_light.lock_rotations_4d = False
ob_light.empty_display_type = 'ARROWS'
ob_light.color = (0.0, 0.0, 0.0, 0.0)
ob_light.lineart.crease_threshold = 0.0
ob_camera.location = (7.359, -6.926, 4.958)
ob_camera.rotation_euler = (1.109, 0.0, 0.8149)
ob_camera.lock_rotations_4d = False
ob_camera.empty_display_type = 'ARROWS'
ob_camera.color = (0.0, 0.0, 0.0, 0.0)
ob_camera.display_type = 'WIRE'
ob_camera.lineart.crease_threshold = 0.0

# ---- collection membership
col_collection.objects.link(ob_dotrobot)
col_collection.objects.link(ob_light)
col_collection.objects.link(ob_camera)

# ---- scene / render settings (as saved in the file)
scene.camera = ob_camera
scene.frame_start = 1; scene.frame_end = 250; scene.frame_set(1)
scene.render.engine = 'BLENDER_EEVEE_NEXT'
scene.cycles.sampling_pattern = 'TABULATED_SOBOL'
bpy.context.view_layer.update()
